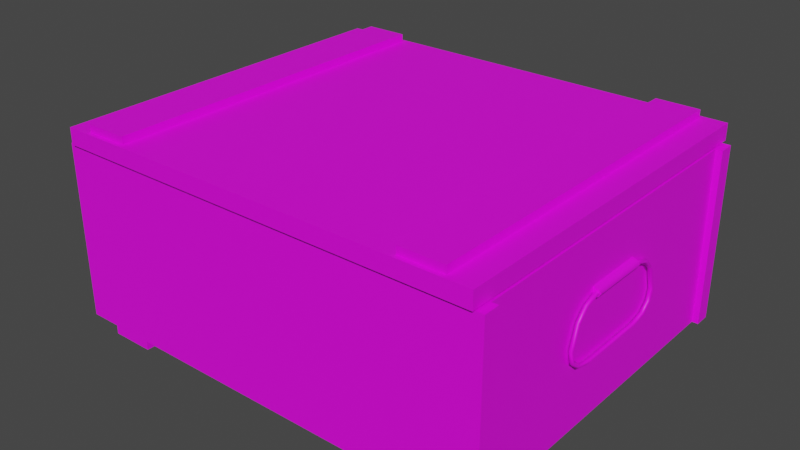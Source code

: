# Source: crate2.blend  (saved by Blender 3.2.14; exported with 4.5.12 LTS)
import bpy
from mathutils import Matrix  # noqa: F401  (used for matrix-valued properties, if any)

bpy.ops.wm.read_factory_settings(use_empty=True)
scene = bpy.context.scene
scene.name = 'supply_crate03.qc'

# ---- collections
col_supply_crate03_reference = bpy.data.collections.new('supply_crate03_reference'); scene.collection.children.link(col_supply_crate03_reference)

# ---- images (referenced by path relative to the original .blend; pixels are not part of the script)
import os
ASSET_DIR = os.environ.get("B2B_ASSET_DIR", "")  # directory of the original .blend (textures are referenced by path, not embedded)
HERE = os.path.dirname(os.path.abspath(__file__))  # packed textures are extracted next to this script under _unpacked/

def load_image(name, relpath, width, height, colorspace="sRGB"):
    """Load a texture the original file referenced (path relative to the .blend, or extracted next to this script)."""
    p = next((c for c in (os.path.join(HERE, relpath), os.path.join(ASSET_DIR, relpath)) if relpath and os.path.exists(c)), "")
    if p:
        img = bpy.data.images.load(p, check_existing=True)
        img.name = name
    else:  # same state as the original file: an image datablock whose file is absent (Cycles renders it pink)
        img = bpy.data.images.new(name, width, height)
        img.source = "FILE"
        img.filepath = "//" + (relpath or name)
    img.colorspace_settings.name = colorspace
    return img
img_misc_crates_tga = load_image('misc_crates.tga', 'misc_crates.tga', 1024, 1024, 'sRGB')

# ---- materials (node trees are filled in below, after node groups)
mat_misc_crates = bpy.data.materials.new('misc_crates')
mat_misc_crates.use_transparent_shadow = False
mat_misc_crates.diffuse_color = (0.4185, 0.7976, 0.8122, 1.0)

# ---- material node trees
mat_misc_crates.use_nodes = True; mat_misc_crates.node_tree.nodes.clear()
_N = mat_misc_crates.node_tree.nodes; _L = mat_misc_crates.node_tree.links
n0 = _N.new('ShaderNodeBsdfPrincipled'); n0.name = 'Principled BSDF'; n0.location = (10, 300)
n0.distribution = 'GGX'
n0.subsurface_method = 'RANDOM_WALK_SKIN'
n0.inputs[3].default_value = 1.45
n0.inputs[27].default_value = (0.0, 0.0, 0.0, 1.0)
n0.inputs[28].default_value = 1.0
n1 = _N.new('ShaderNodeOutputMaterial'); n1.name = 'Material Output'; n1.location = (300, 300)
n2 = _N.new('ShaderNodeTexImage'); n2.name = 'Image Texture'; n2.location = (-280, 280)
n2.image = img_misc_crates_tga
_L.new(n0.outputs[0], n1.inputs[0])
_L.new(n2.outputs[0], n0.inputs[0])
n1.is_active_output = True

# ---- world
world_world = bpy.data.worlds.new('World'); scene.world = world_world
world_world.use_nodes = True; world_world.node_tree.nodes.clear()
_N = world_world.node_tree.nodes; _L = world_world.node_tree.links
n0 = _N.new('ShaderNodeOutputWorld'); n0.name = 'World Output'; n0.location = (300, 300)
n1 = _N.new('ShaderNodeBackground'); n1.name = 'Background'; n1.location = (10, 300)
n1.inputs[0].default_value = (0.05088, 0.05088, 0.05088, 1.0)
_L.new(n1.outputs[0], n0.inputs[0])
n0.is_active_output = True
world_world.color = (0.05088, 0.05088, 0.05088)
world_world.use_sun_shadow = False
world_world.sun_shadow_jitter_overblur = 0.0

# ---- meshes
me_supply_crate03_reference = bpy.data.meshes.new('supply_crate03_reference')
me_supply_crate03_reference.from_pydata([(13.37, -9.919, 4.371), (13.0, -9.924, -6.023), (13.0, -9.919, 4.371), (13.37, -9.924, -6.023), (-13.04, 9.78, -6.023), (-13.04, 10.72, -6.023), (13.37, 10.72, -6.023), (-12.73, 9.78, -6.023), (13.0, 9.78, -6.023), (13.37, 9.78, -6.023), (12.19, -9.923, 4.371), (13.0, 9.781, 4.371), (12.19, 9.775, 4.371), (13.37, 9.781, 4.371), (12.19, 9.775, -4.759), (12.19, -9.923, -4.759), (13.37, -10.87, 4.371), (13.37, -10.87, -6.023), (-13.04, 9.781, 4.371), (-12.73, 9.781, 4.371), (-13.04, -10.87, 4.371), (-12.73, -9.919, 4.371), (-13.04, -9.919, 4.371), (-11.83, -9.923, 4.371), (11.47, 10.7, -6.565), (8.898, -10.85, -6.565), (8.898, 10.7, -6.565), (11.47, -10.85, -6.565), (-12.73, -1.837, 0.9102), (-13.02, 1.727, 0.9814), (-12.73, 1.727, 0.9102), (-13.02, -1.837, 0.9814), (-13.18, 1.727, 1.202), (-13.18, -1.837, 1.202), (-13.0, 1.727, 1.401), (-13.0, -1.837, 1.401), (-12.73, 1.727, 1.487), (-12.73, -1.837, 1.487), (11.47, -10.85, -6.036), (8.898, -10.85, -6.036), (-8.649, -10.85, -6.036), (-8.649, 10.7, -6.565), (-8.649, 10.7, -6.036), (-8.649, -10.85, -6.565), (11.47, 10.7, -6.036), (8.898, 10.7, -6.036), (-11.22, 10.7, -6.565), (-11.22, -10.85, -6.036), (-11.22, 10.7, -6.036), (-11.22, -10.85, -6.565), (13.37, 10.72, 4.371), (-13.04, 10.72, 4.371), (-11.83, 9.775, -4.759), (-11.83, 9.775, 4.371), (-13.04, -10.87, -6.023), (-13.04, -9.924, -6.023), (-11.83, -9.923, -4.759), (12.95, 10.95, 4.46), (12.95, -11.1, 5.432), (12.95, -11.1, 4.46), (12.95, 10.95, 5.432), (-12.61, -11.1, 4.46), (-12.61, -11.1, 5.432), (-12.61, 10.95, 5.432), (-12.61, 10.95, 4.46), (-11.31, 9.677, 3.847), (11.64, -10.01, 3.847), (-11.31, -10.01, 3.847), (11.64, 9.677, 3.847), (-11.31, 9.677, 4.46), (11.64, 9.677, 4.46), (11.64, -10.01, 4.46), (-11.31, -10.01, 4.46), (8.898, 10.7, 5.884), (11.47, -10.85, 5.884), (11.47, 10.7, 5.884), (8.898, -10.85, 5.884), (8.898, -10.85, 5.355), (11.47, -10.85, 5.355), (-8.649, 10.7, 5.355), (-8.649, -10.85, 5.884), (-8.649, -10.85, 5.355), (-8.649, 10.7, 5.884), (8.898, 10.7, 5.355), (11.47, 10.7, 5.355), (-11.22, 10.7, 5.355), (-11.22, -10.85, 5.884), (-11.22, 10.7, 5.884), (-11.22, -10.85, 5.355), (-12.73, -9.924, -6.023), (13.27, -1.837, 1.401), (13.29, -1.837, 0.9814), (13.44, -1.837, 1.202), (13.0, -1.837, 0.9102), (13.0, -1.837, 1.487), (13.0, 1.727, 1.487), (13.29, 1.727, 0.9814), (13.0, 1.727, 0.9102), (13.44, 1.727, 1.202), (13.27, 1.727, 1.401), (-12.92, 2.608, 0.7887), (-12.92, 3.117, 0.2347), (-12.78, 3.245, 0.2965), (-13.07, 2.687, 0.9071), (-13.07, 3.245, 0.2965), (-12.92, 2.766, 1.025), (-12.92, 1.899, 1.324), (-12.78, 1.867, 1.186), (-12.78, -1.949, 1.186), (-12.92, -1.918, 1.047), (-12.92, -2.69, 0.7887), (-13.07, -2.769, 0.9071), (-13.07, -3.327, 0.2965), (-12.92, -3.455, 0.3582), (-12.92, -3.901, -0.999), (-12.78, -3.76, -1.016), (-12.78, -3.602, -1.668), (-12.92, -3.471, -1.613), (-12.92, -2.972, -2.046), (-13.07, -3.061, -2.157), (-13.07, 1.867, 1.186), (-12.92, -1.981, 1.324), (-12.78, -2.769, 0.9071), (-12.92, -3.199, 0.2347), (-13.07, -3.76, -1.016), (-12.92, -3.733, -1.723), (-12.78, -3.061, -2.157), (-12.92, -2.131, -2.228), (-13.07, -2.162, -2.367), (-13.07, 2.026, -2.367), (-12.92, 2.058, -2.505), (-13.07, -1.949, 1.186), (-12.92, -2.848, 1.025), (-12.78, -3.327, 0.2965), (-12.92, -3.619, -1.034), (-13.07, -3.602, -1.668), (-12.92, -3.149, -2.268), (-12.78, -2.162, -2.367), (-12.92, 1.994, -2.228), (-13.07, 2.924, -2.157), (-12.92, 3.013, -2.268), (-12.92, 3.597, -1.723), (-12.78, 3.466, -1.668), (-12.92, -2.194, -2.505), (-12.78, 2.026, -2.367), (-12.92, 2.836, -2.046), (-13.07, 3.466, -1.668), (-12.92, 3.765, -0.999), (-12.78, 3.624, -1.016), (-12.92, 3.483, -1.034), (-12.78, 2.924, -2.157), (-12.92, 3.335, -1.613), (-13.07, 3.624, -1.016), (-12.92, 3.373, 0.3582), (-12.78, 2.687, 0.9071), (-12.92, 1.835, 1.047), (13.07, -3.061, -2.157), (13.22, -2.194, -2.505), (13.22, -3.149, -2.268), (13.36, -2.162, -2.367), (13.36, 2.026, -2.367), (13.22, 1.994, -2.228), (13.22, 2.836, -2.046), (13.07, 2.924, -2.157), (13.07, 3.466, -1.668), (13.22, 3.597, -1.723), (13.22, 3.765, -0.999), (13.36, 3.624, -1.016), (13.36, 3.245, 0.2965), (13.22, 3.117, 0.2347), (13.22, 2.608, 0.7887), (13.07, 2.687, 0.9071), (13.07, 1.867, 1.186), (13.22, 1.899, 1.324), (13.22, -1.981, 1.324), (13.36, -1.949, 1.186), (13.36, 2.924, -2.157), (13.22, 2.058, -2.505), (13.22, 3.335, -1.613), (13.07, 3.624, -1.016), (13.22, 3.373, 0.3582), (13.36, 2.687, 0.9071), (13.22, 1.835, 1.047), (13.07, -1.949, 1.186), (13.22, -2.848, 1.025), (13.36, -2.769, 0.9071), (13.36, -3.327, 0.2965), (13.22, -3.199, 0.2347), (13.22, 3.483, -1.034), (13.36, 3.466, -1.668), (13.07, 3.245, 0.2965), (13.22, 2.766, 1.025), (13.36, 1.867, 1.186), (13.22, -1.918, 1.047), (13.07, -2.769, 0.9071), (13.22, -3.455, 0.3582), (13.36, -3.76, -1.016), (13.22, -3.619, -1.034), (13.22, -3.471, -1.613), (13.07, -3.602, -1.668), (13.07, -3.76, -1.016), (13.22, -3.733, -1.723), (13.22, -2.69, 0.7887), (13.07, -3.327, 0.2965), (13.22, -3.901, -0.999), (13.36, -3.602, -1.668), (13.22, -2.972, -2.046), (13.07, -2.162, -2.367), (13.36, -3.061, -2.157), (13.22, -2.131, -2.228), (13.07, 2.026, -2.367), (13.22, 3.013, -2.268)], [], [(0, 1, 2), (0, 3, 1), (4, 5, 6), (6, 7, 4), (6, 8, 7), (6, 9, 8), (10, 11, 12), (10, 2, 11), (9, 11, 8), (9, 13, 11), (14, 10, 12), (14, 15, 10), (3, 16, 17), (3, 0, 16), (7, 18, 4), (7, 19, 18), (20, 21, 22), (20, 23, 21), (20, 10, 23), (20, 2, 10), (20, 0, 2), (20, 16, 0), (24, 25, 26), (24, 27, 25), (28, 29, 30), (28, 31, 29), (31, 32, 29), (31, 33, 32), (33, 34, 32), (33, 35, 34), (35, 36, 34), (35, 37, 36), (38, 25, 27), (38, 39, 25), (40, 41, 42), (40, 43, 41), (44, 26, 45), (44, 24, 26), (44, 27, 24), (44, 38, 27), (45, 25, 39), (45, 26, 25), (46, 47, 48), (46, 49, 47), (42, 46, 48), (42, 41, 46), (49, 40, 47), (49, 43, 40), (41, 49, 46), (41, 43, 49), (50, 9, 6), (50, 13, 9), (5, 18, 51), (5, 4, 18), (12, 52, 14), (12, 53, 52), (19, 12, 11), (19, 53, 12), (51, 18, 19), (51, 19, 11), (11, 50, 51), (11, 13, 50), (54, 22, 55), (54, 20, 22), (23, 15, 56), (23, 10, 15), (5, 50, 6), (5, 51, 50), (53, 21, 23), (53, 19, 21), (54, 16, 20), (54, 17, 16), (57, 58, 59), (57, 60, 58), (61, 58, 62), (61, 59, 58), (60, 62, 58), (60, 63, 62), (64, 60, 57), (64, 63, 60), (65, 66, 67), (65, 68, 66), (64, 62, 63), (64, 61, 62), (69, 68, 65), (69, 70, 68), (70, 66, 68), (70, 71, 66), (71, 67, 66), (71, 72, 67), (72, 65, 67), (72, 69, 65), (73, 74, 75), (73, 76, 74), (74, 77, 78), (74, 76, 77), (79, 80, 81), (79, 82, 80), (83, 75, 84), (83, 73, 75), (75, 78, 84), (75, 74, 78), (77, 73, 83), (77, 76, 73), (85, 86, 87), (85, 88, 86), (85, 82, 79), (85, 87, 82), (88, 80, 86), (88, 81, 80), (87, 80, 82), (87, 86, 80), (7, 1, 89), (7, 8, 1), (52, 15, 14), (52, 56, 15), (53, 56, 52), (53, 23, 56), (21, 55, 22), (21, 89, 55), (90, 91, 92), (90, 93, 91), (90, 94, 93), (95, 96, 97), (95, 98, 96), (95, 99, 98), (30, 34, 36), (30, 32, 34), (30, 29, 32), (33, 37, 35), (33, 28, 37), (33, 31, 28), (1, 3, 17), (1, 17, 54), (54, 89, 1), (54, 55, 89), (97, 91, 93), (97, 96, 91), (96, 92, 91), (96, 98, 92), (98, 90, 92), (98, 99, 90), (99, 94, 90), (99, 95, 94), (100, 101, 102), (103, 101, 100), (103, 104, 101), (105, 104, 103), (106, 105, 103), (107, 105, 106), (108, 107, 106), (109, 107, 108), (108, 110, 109), (109, 110, 111), (110, 112, 111), (111, 112, 113), (112, 114, 113), (113, 114, 115), (114, 116, 115), (115, 116, 117), (116, 118, 117), (117, 118, 119), (120, 103, 100), (106, 103, 120), (121, 106, 120), (108, 106, 121), (121, 122, 108), (108, 122, 110), (122, 123, 110), (110, 123, 112), (123, 124, 112), (112, 124, 114), (124, 125, 114), (114, 125, 116), (125, 126, 116), (116, 126, 118), (126, 127, 118), (118, 127, 128), (129, 128, 127), (130, 128, 129), (131, 132, 121), (121, 132, 122), (132, 133, 122), (122, 133, 123), (133, 134, 123), (123, 134, 124), (134, 135, 124), (124, 135, 125), (135, 136, 125), (125, 136, 126), (136, 137, 126), (126, 137, 127), (138, 127, 137), (129, 127, 138), (139, 129, 138), (140, 129, 139), (141, 140, 139), (142, 140, 141), (113, 115, 133), (133, 115, 134), (115, 117, 134), (134, 117, 135), (117, 119, 135), (135, 119, 136), (119, 143, 136), (136, 143, 137), (144, 137, 143), (138, 137, 144), (145, 138, 144), (139, 138, 145), (146, 139, 145), (141, 139, 146), (147, 141, 146), (148, 141, 147), (102, 148, 147), (101, 148, 102), (148, 142, 141), (149, 142, 148), (101, 149, 148), (104, 149, 101), (118, 128, 119), (119, 128, 143), (130, 143, 128), (144, 143, 130), (150, 144, 130), (145, 144, 150), (151, 145, 150), (146, 145, 151), (152, 146, 151), (147, 146, 152), (153, 147, 152), (102, 147, 153), (154, 102, 153), (100, 102, 154), (155, 100, 154), (120, 100, 155), (131, 120, 155), (121, 120, 131), (140, 130, 129), (150, 130, 140), (142, 150, 140), (151, 150, 142), (149, 151, 142), (152, 151, 149), (104, 152, 149), (153, 152, 104), (105, 153, 104), (154, 153, 105), (107, 154, 105), (155, 154, 107), (109, 155, 107), (131, 155, 109), (109, 111, 131), (131, 111, 132), (111, 113, 132), (132, 113, 133), (156, 157, 158), (158, 157, 159), (160, 159, 157), (161, 159, 160), (162, 161, 160), (163, 161, 162), (164, 163, 162), (165, 163, 164), (166, 165, 164), (167, 165, 166), (168, 167, 166), (169, 167, 168), (170, 169, 168), (171, 169, 170), (172, 171, 170), (173, 171, 172), (174, 173, 172), (175, 173, 174), (176, 160, 177), (162, 160, 176), (178, 162, 176), (164, 162, 178), (179, 164, 178), (166, 164, 179), (180, 166, 179), (168, 166, 180), (181, 168, 180), (170, 168, 181), (182, 170, 181), (172, 170, 182), (183, 172, 182), (174, 172, 183), (183, 184, 174), (174, 184, 185), (184, 186, 185), (185, 186, 187), (188, 178, 189), (179, 178, 188), (190, 179, 188), (180, 179, 190), (191, 180, 190), (181, 180, 191), (192, 181, 191), (182, 181, 192), (193, 182, 192), (183, 182, 193), (193, 194, 183), (183, 194, 184), (194, 195, 184), (184, 195, 186), (195, 196, 186), (186, 196, 197), (196, 198, 197), (197, 198, 199), (186, 197, 187), (187, 197, 200), (197, 199, 200), (200, 199, 201), (173, 191, 171), (192, 191, 173), (175, 192, 173), (193, 192, 175), (175, 202, 193), (193, 202, 194), (202, 203, 194), (194, 203, 195), (203, 204, 195), (195, 204, 196), (204, 205, 196), (196, 205, 198), (205, 206, 198), (198, 206, 156), (206, 207, 156), (156, 207, 157), (177, 157, 207), (160, 157, 177), (174, 185, 175), (175, 185, 202), (185, 187, 202), (202, 187, 203), (187, 200, 203), (203, 200, 204), (200, 201, 204), (204, 201, 205), (201, 208, 205), (205, 208, 206), (208, 209, 206), (206, 209, 207), (210, 207, 209), (177, 207, 210), (211, 177, 210), (176, 177, 211), (189, 176, 211), (178, 176, 189), (198, 156, 199), (199, 156, 158), (199, 158, 201), (201, 158, 208), (158, 159, 208), (208, 159, 209), (161, 209, 159), (210, 209, 161), (163, 210, 161), (211, 210, 163), (165, 211, 163), (189, 211, 165), (167, 189, 165), (188, 189, 167), (169, 188, 167), (190, 188, 169), (171, 190, 169), (191, 190, 171), (61, 64, 69), (64, 70, 69), (64, 57, 70), (57, 71, 70), (57, 59, 71), (59, 72, 71), (59, 61, 72), (61, 69, 72), (30, 89, 28), (28, 89, 21), (28, 21, 37), (19, 37, 21), (19, 36, 37), (19, 30, 36), (19, 7, 30), (30, 7, 89), (95, 97, 8), (93, 8, 97), (93, 1, 8), (94, 1, 93), (94, 2, 1), (2, 94, 95), (2, 95, 11), (95, 8, 11)])
me_supply_crate03_reference.polygons.foreach_set('use_smooth', [True] * 392)
_k = set([(0, 2), (0, 3), (0, 16), (1, 2), (1, 3), (1, 8), (2, 11), (3, 17), (4, 5), (4, 7), (4, 18), (5, 6), (5, 51), (6, 9), (6, 50), (7, 19), (7, 89), (8, 9), (8, 11), (9, 13), (10, 12), (10, 15), (10, 23), (11, 13), (12, 14), (12, 53), (13, 50), (14, 15), (14, 52), (15, 56), (16, 17), (16, 20), (17, 54), (18, 19), (18, 51), (19, 21), (20, 22), (20, 54), (21, 22), (21, 89), (22, 55), (23, 53), (23, 56), (24, 26), (24, 27), (24, 44), (25, 26), (25, 27), (25, 39), (25, 45), (26, 44), (26, 45), (27, 38), (28, 30), (28, 31), (28, 37), (29, 30), (29, 32), (30, 36), (31, 33), (32, 34), (33, 35), (34, 36), (35, 37), (36, 37), (40, 41), (40, 43), (41, 42), (41, 43), (41, 46), (42, 46), (43, 49), (46, 48), (46, 49), (47, 49), (50, 51), (52, 53), (52, 56), (54, 55), (55, 89), (57, 59), (57, 60), (57, 64), (58, 59), (58, 60), (58, 62), (59, 61), (60, 63), (61, 62), (61, 64), (62, 63), (63, 64), (65, 67), (65, 68), (65, 69), (66, 67), (66, 68), (66, 71), (67, 72), (68, 70), (69, 70), (69, 72), (70, 71), (71, 72), (73, 75), (73, 76), (73, 77), (73, 83), (74, 75), (74, 76), (74, 78), (75, 83), (75, 84), (76, 77), (79, 80), (79, 82), (80, 81), (80, 82), (80, 86), (82, 85), (82, 87), (85, 87), (86, 87), (86, 88), (90, 92), (90, 94), (91, 92), (91, 93), (93, 94), (93, 97), (94, 95), (95, 97), (95, 99), (96, 97), (96, 98), (98, 99)])
me_supply_crate03_reference.attributes.new('sharp_edge', 'BOOLEAN', 'EDGE').data.foreach_set('value', [ (min(e.vertices), max(e.vertices)) in _k for e in me_supply_crate03_reference.edges])
_uv = me_supply_crate03_reference.uv_layers.new(name='UVMap')
_uv.uv.foreach_set('vector', [0.5099, 0.8176, 0.5147, 0.7242, 0.5148, 0.8177, 0.5099, 0.8176, 0.5099, 0.7242, 0.5147, 0.7242, 0.264, 0.7159, 0.264, 0.7242, 0.5014, 0.7242, 0.5014, 0.7242, 0.2667, 0.7159, 0.264, 0.7159, 0.5014, 0.7242, 0.4981, 0.7159, 0.2667, 0.7159, 0.5014, 0.7242, 0.5014, 0.7159, 0.4981, 0.7159, 0.4039, 0.4156, 0.3957, 0.5854, 0.4039, 0.5853, 0.4039, 0.4156, 0.3957, 0.4158, 0.3957, 0.5854, 0.5099, 0.7242, 0.5148, 0.8177, 0.5147, 0.7242, 0.5099, 0.7242, 0.5099, 0.8176, 0.5148, 0.8177, 0.2994, 0.4156, 0.3762, 0.5852, 0.3762, 0.4154, 0.2994, 0.4156, 0.2994, 0.5853, 0.3762, 0.5852, 0.5099, 0.7242, 0.5013, 0.8176, 0.5014, 0.7242, 0.5099, 0.7242, 0.5099, 0.8176, 0.5013, 0.8176, 0.5147, 0.7242, 0.5099, 0.8176, 0.5099, 0.7242, 0.5147, 0.7242, 0.5148, 0.8177, 0.5099, 0.8176, 0.264, 0.7242, 0.2667, 0.7159, 0.264, 0.7159, 0.264, 0.7242, 0.2755, 0.7159, 0.2667, 0.7159, 0.264, 0.7242, 0.4909, 0.7159, 0.2755, 0.7159, 0.264, 0.7242, 0.4981, 0.7159, 0.4909, 0.7159, 0.264, 0.7242, 0.5014, 0.7159, 0.4981, 0.7159, 0.264, 0.7242, 0.5014, 0.7242, 0.5014, 0.7159, 0.2641, 0.7062, 0.4921, 0.6791, 0.2641, 0.6791, 0.2641, 0.7062, 0.4921, 0.7061, 0.4921, 0.6791, 0.2188, 0.7458, 0.2281, 0.5911, 0.2188, 0.5911, 0.2188, 0.7458, 0.2281, 0.7458, 0.2281, 0.5911, 0.2281, 0.7458, 0.2396, 0.5911, 0.2281, 0.5911, 0.2281, 0.7458, 0.2397, 0.7458, 0.2396, 0.5911, 0.2397, 0.7458, 0.2501, 0.5911, 0.2396, 0.5911, 0.2397, 0.7458, 0.2501, 0.7458, 0.2501, 0.5911, 0.2501, 0.7458, 0.26, 0.5911, 0.2501, 0.5911, 0.2501, 0.7458, 0.26, 0.7458, 0.26, 0.5911, 0.4977, 0.706, 0.4921, 0.6791, 0.4921, 0.7061, 0.4977, 0.706, 0.4977, 0.6791, 0.4921, 0.6791, 0.2641, 0.7121, 0.4921, 0.7061, 0.4921, 0.7121, 0.2641, 0.7121, 0.2641, 0.7062, 0.4921, 0.7061, 0.4977, 0.706, 0.4921, 0.6791, 0.4977, 0.6791, 0.4977, 0.706, 0.4921, 0.7061, 0.4921, 0.6791, 0.4921, 0.7121, 0.2641, 0.7062, 0.4921, 0.7061, 0.4921, 0.7121, 0.2641, 0.7121, 0.2641, 0.7062, 0.4921, 0.7121, 0.2641, 0.7062, 0.2641, 0.7121, 0.4921, 0.7121, 0.4921, 0.7061, 0.2641, 0.7062, 0.4921, 0.7061, 0.2641, 0.7121, 0.4921, 0.7121, 0.4921, 0.7061, 0.2641, 0.7062, 0.2641, 0.7121, 0.4977, 0.706, 0.4921, 0.6791, 0.4977, 0.6791, 0.4977, 0.706, 0.4921, 0.7061, 0.4921, 0.6791, 0.4921, 0.6791, 0.4977, 0.706, 0.4977, 0.6791, 0.4921, 0.6791, 0.4921, 0.7061, 0.4977, 0.706, 0.2641, 0.7062, 0.4921, 0.6791, 0.2641, 0.6791, 0.2641, 0.7062, 0.4921, 0.7061, 0.4921, 0.6791, 0.5013, 0.8176, 0.5099, 0.7242, 0.5014, 0.7242, 0.5013, 0.8176, 0.5099, 0.8176, 0.5099, 0.7242, 0.5014, 0.7242, 0.5099, 0.8176, 0.5013, 0.8176, 0.5014, 0.7242, 0.5099, 0.7242, 0.5099, 0.8176, 0.2849, 0.4165, 0.2208, 0.5854, 0.2208, 0.4165, 0.2849, 0.4165, 0.2849, 0.5854, 0.2208, 0.5854, 0.2667, 0.7159, 0.4909, 0.7159, 0.4981, 0.7159, 0.2667, 0.7159, 0.2755, 0.7159, 0.4909, 0.7159, 0.264, 0.7242, 0.264, 0.7159, 0.2667, 0.7159, 0.264, 0.7242, 0.2667, 0.7159, 0.4981, 0.7159, 0.4981, 0.7159, 0.5014, 0.7242, 0.264, 0.7242, 0.4981, 0.7159, 0.5014, 0.7159, 0.5014, 0.7242, 0.5014, 0.7242, 0.5099, 0.8176, 0.5099, 0.7242, 0.5014, 0.7242, 0.5013, 0.8176, 0.5099, 0.8176, 0.2849, 0.5854, 0.2208, 0.4165, 0.2208, 0.5854, 0.2849, 0.5854, 0.2849, 0.4165, 0.2208, 0.4165, 0.5093, 0.7241, 0.272, 0.8174, 0.272, 0.7241, 0.5093, 0.7241, 0.5093, 0.8174, 0.272, 0.8174, 0.2994, 0.5853, 0.2912, 0.4158, 0.2994, 0.4156, 0.2994, 0.5853, 0.2912, 0.5854, 0.2912, 0.4158, 0.264, 0.7242, 0.5013, 0.8176, 0.2641, 0.8176, 0.264, 0.7242, 0.5014, 0.7242, 0.5013, 0.8176, 0.7421, 0.9964, 0.7545, 0.7879, 0.7421, 0.7879, 0.7421, 0.9964, 0.7545, 0.9964, 0.7545, 0.7879, 0.7545, 0.7781, 0.997, 0.7875, 0.7545, 0.7875, 0.7545, 0.7781, 0.9971, 0.7781, 0.997, 0.7875, 0.9969, 0.9964, 0.7545, 0.7875, 0.997, 0.7875, 0.9969, 0.9964, 0.7545, 0.9964, 0.7545, 0.7875, 0.7545, 0.7781, 0.997, 0.7875, 0.9971, 0.7781, 0.7545, 0.7781, 0.7545, 0.7875, 0.997, 0.7875, 0.6005, 0.7047, 0.7431, 0.5831, 0.6005, 0.5831, 0.6005, 0.7047, 0.7431, 0.7047, 0.7431, 0.5831, 0.7421, 0.9964, 0.7545, 0.7879, 0.7545, 0.9964, 0.7421, 0.9964, 0.7421, 0.7879, 0.7545, 0.7879, 0.5942, 0.7104, 0.7431, 0.7047, 0.6005, 0.7047, 0.5942, 0.7104, 0.7494, 0.7104, 0.7431, 0.7047, 0.7494, 0.7104, 0.7431, 0.5831, 0.7431, 0.7047, 0.7494, 0.7104, 0.7494, 0.5774, 0.7431, 0.5831, 0.7494, 0.5774, 0.6005, 0.5831, 0.7431, 0.5831, 0.7494, 0.5774, 0.5942, 0.5774, 0.6005, 0.5831, 0.5942, 0.5774, 0.6005, 0.7047, 0.6005, 0.5831, 0.5942, 0.5774, 0.5942, 0.7104, 0.6005, 0.7047, 0.2641, 0.6791, 0.4921, 0.7061, 0.2641, 0.7062, 0.2641, 0.6791, 0.4921, 0.6791, 0.4921, 0.7061, 0.4921, 0.7061, 0.4977, 0.6791, 0.4977, 0.706, 0.4921, 0.7061, 0.4921, 0.6791, 0.4977, 0.6791, 0.4921, 0.7121, 0.2641, 0.7062, 0.2641, 0.7121, 0.4921, 0.7121, 0.4921, 0.7061, 0.2641, 0.7062, 0.4977, 0.6791, 0.4921, 0.7061, 0.4977, 0.706, 0.4977, 0.6791, 0.4921, 0.6791, 0.4921, 0.7061, 0.4921, 0.7061, 0.2641, 0.7121, 0.4921, 0.7121, 0.4921, 0.7061, 0.2641, 0.7062, 0.2641, 0.7121, 0.2641, 0.7121, 0.4921, 0.7061, 0.4921, 0.7121, 0.2641, 0.7121, 0.2641, 0.7062, 0.4921, 0.7061, 0.4921, 0.7121, 0.2641, 0.7062, 0.4921, 0.7061, 0.4921, 0.7121, 0.2641, 0.7121, 0.2641, 0.7062, 0.4977, 0.6791, 0.4921, 0.7061, 0.4977, 0.706, 0.4977, 0.6791, 0.4921, 0.6791, 0.4921, 0.7061, 0.4977, 0.6791, 0.4921, 0.7061, 0.4921, 0.6791, 0.4977, 0.6791, 0.4977, 0.706, 0.4921, 0.7061, 0.2641, 0.6791, 0.4921, 0.7061, 0.2641, 0.7062, 0.2641, 0.6791, 0.4921, 0.6791, 0.4921, 0.7061, 0.767, 0.7753, 0.9954, 0.6005, 0.767, 0.6005, 0.767, 0.7753, 0.9954, 0.7753, 0.9954, 0.6005, 0.3761, 0.5852, 0.5776, 0.4154, 0.5776, 0.5852, 0.3761, 0.5852, 0.3761, 0.4154, 0.5776, 0.4154, 0.3762, 0.4154, 0.2994, 0.5853, 0.2994, 0.4156, 0.3762, 0.4154, 0.3762, 0.5852, 0.2994, 0.5853, 0.5148, 0.8177, 0.5099, 0.7242, 0.5099, 0.8176, 0.5148, 0.8177, 0.5147, 0.7242, 0.5099, 0.7242, 0.2276, 0.7558, 0.2531, 0.7549, 0.2397, 0.7458, 0.2276, 0.7558, 0.2574, 0.7716, 0.2531, 0.7549, 0.2276, 0.7558, 0.2224, 0.7716, 0.2574, 0.7716, 0.2224, 0.7716, 0.2531, 0.7549, 0.2574, 0.7716, 0.2224, 0.7716, 0.2397, 0.7458, 0.2531, 0.7549, 0.2224, 0.7716, 0.2276, 0.7558, 0.2397, 0.7458, 0.2574, 0.7716, 0.2276, 0.7558, 0.2224, 0.7716, 0.2574, 0.7716, 0.2397, 0.7458, 0.2276, 0.7558, 0.2574, 0.7716, 0.2531, 0.7549, 0.2397, 0.7458, 0.2397, 0.7458, 0.2224, 0.7716, 0.2276, 0.7558, 0.2397, 0.7458, 0.2574, 0.7716, 0.2224, 0.7716, 0.2397, 0.7458, 0.2531, 0.7549, 0.2574, 0.7716, 0.4981, 0.7159, 0.5014, 0.7159, 0.5014, 0.7242, 0.4981, 0.7159, 0.5014, 0.7242, 0.264, 0.7242, 0.264, 0.7242, 0.2667, 0.7159, 0.4981, 0.7159, 0.264, 0.7242, 0.264, 0.7159, 0.2667, 0.7159, 0.2188, 0.5911, 0.2281, 0.7458, 0.2188, 0.7458, 0.2188, 0.5911, 0.2281, 0.5911, 0.2281, 0.7458, 0.2281, 0.5911, 0.2397, 0.7458, 0.2281, 0.7458, 0.2281, 0.5911, 0.2396, 0.5911, 0.2397, 0.7458, 0.2396, 0.5911, 0.2501, 0.7458, 0.2397, 0.7458, 0.2396, 0.5911, 0.2501, 0.5911, 0.2501, 0.7458, 0.2501, 0.5911, 0.26, 0.7458, 0.2501, 0.7458, 0.2501, 0.5911, 0.26, 0.5911, 0.26, 0.7458, 0.3623, 0.2325, 0.3737, 0.2202, 0.3765, 0.2215, 0.3641, 0.2351, 0.3737, 0.2202, 0.3623, 0.2325, 0.3641, 0.2351, 0.3765, 0.2215, 0.3737, 0.2202, 0.3659, 0.2378, 0.3765, 0.2215, 0.3641, 0.2351, 0.3465, 0.2444, 0.3659, 0.2378, 0.3641, 0.2351, 0.3458, 0.2413, 0.3659, 0.2378, 0.3465, 0.2444, 0.2608, 0.2413, 0.3458, 0.2413, 0.3465, 0.2444, 0.2615, 0.2383, 0.3458, 0.2413, 0.2608, 0.2413, 0.2608, 0.2413, 0.2443, 0.2325, 0.2615, 0.2383, 0.2615, 0.2383, 0.2443, 0.2325, 0.2425, 0.2351, 0.2443, 0.2325, 0.2301, 0.2215, 0.2425, 0.2351, 0.2425, 0.2351, 0.2301, 0.2215, 0.2272, 0.2229, 0.2301, 0.2215, 0.2173, 0.1927, 0.2272, 0.2229, 0.2272, 0.2229, 0.2173, 0.1927, 0.2204, 0.1923, 0.2173, 0.1927, 0.2239, 0.1777, 0.2204, 0.1923, 0.2204, 0.1923, 0.2239, 0.1777, 0.2269, 0.179, 0.2239, 0.1777, 0.238, 0.1693, 0.2269, 0.179, 0.2269, 0.179, 0.238, 0.1693, 0.236, 0.1668, 0.3458, 0.2413, 0.3641, 0.2351, 0.3623, 0.2325, 0.3465, 0.2444, 0.3641, 0.2351, 0.3458, 0.2413, 0.2601, 0.2444, 0.3465, 0.2444, 0.3458, 0.2413, 0.2608, 0.2413, 0.3465, 0.2444, 0.2601, 0.2444, 0.2601, 0.2444, 0.2425, 0.2351, 0.2608, 0.2413, 0.2608, 0.2413, 0.2425, 0.2351, 0.2443, 0.2325, 0.2425, 0.2351, 0.2329, 0.2202, 0.2443, 0.2325, 0.2443, 0.2325, 0.2329, 0.2202, 0.2301, 0.2215, 0.2329, 0.2202, 0.2204, 0.1923, 0.2301, 0.2215, 0.2301, 0.2215, 0.2204, 0.1923, 0.2173, 0.1927, 0.2204, 0.1923, 0.221, 0.1765, 0.2173, 0.1927, 0.2173, 0.1927, 0.221, 0.1765, 0.2239, 0.1777, 0.221, 0.1765, 0.236, 0.1668, 0.2239, 0.1777, 0.2239, 0.1777, 0.236, 0.1668, 0.238, 0.1693, 0.236, 0.1668, 0.2567, 0.1653, 0.238, 0.1693, 0.238, 0.1693, 0.2567, 0.1653, 0.256, 0.1622, 0.3494, 0.1622, 0.256, 0.1622, 0.2567, 0.1653, 0.3501, 0.1591, 0.256, 0.1622, 0.3494, 0.1622, 0.2608, 0.2413, 0.2407, 0.2378, 0.2601, 0.2444, 0.2601, 0.2444, 0.2407, 0.2378, 0.2425, 0.2351, 0.2407, 0.2378, 0.2301, 0.2215, 0.2425, 0.2351, 0.2425, 0.2351, 0.2301, 0.2215, 0.2329, 0.2202, 0.2301, 0.2215, 0.2236, 0.1919, 0.2329, 0.2202, 0.2329, 0.2202, 0.2236, 0.1919, 0.2204, 0.1923, 0.2236, 0.1919, 0.2239, 0.1777, 0.2204, 0.1923, 0.2204, 0.1923, 0.2239, 0.1777, 0.221, 0.1765, 0.2239, 0.1777, 0.234, 0.1644, 0.221, 0.1765, 0.221, 0.1765, 0.234, 0.1644, 0.236, 0.1668, 0.234, 0.1644, 0.256, 0.1622, 0.236, 0.1668, 0.236, 0.1668, 0.256, 0.1622, 0.2567, 0.1653, 0.3487, 0.1653, 0.2567, 0.1653, 0.256, 0.1622, 0.3494, 0.1622, 0.2567, 0.1653, 0.3487, 0.1653, 0.3694, 0.1668, 0.3494, 0.1622, 0.3487, 0.1653, 0.3714, 0.1644, 0.3494, 0.1622, 0.3694, 0.1668, 0.3844, 0.1765, 0.3714, 0.1644, 0.3694, 0.1668, 0.3815, 0.1777, 0.3714, 0.1644, 0.3844, 0.1765, 0.2272, 0.2229, 0.2204, 0.1923, 0.2301, 0.2215, 0.2301, 0.2215, 0.2204, 0.1923, 0.2236, 0.1919, 0.2204, 0.1923, 0.2269, 0.179, 0.2236, 0.1919, 0.2236, 0.1919, 0.2269, 0.179, 0.2239, 0.1777, 0.2269, 0.179, 0.236, 0.1668, 0.2239, 0.1777, 0.2239, 0.1777, 0.236, 0.1668, 0.234, 0.1644, 0.236, 0.1668, 0.2553, 0.1591, 0.234, 0.1644, 0.234, 0.1644, 0.2553, 0.1591, 0.256, 0.1622, 0.3494, 0.1622, 0.256, 0.1622, 0.2553, 0.1591, 0.3487, 0.1653, 0.256, 0.1622, 0.3494, 0.1622, 0.3674, 0.1693, 0.3487, 0.1653, 0.3494, 0.1622, 0.3694, 0.1668, 0.3487, 0.1653, 0.3674, 0.1693, 0.3815, 0.1777, 0.3694, 0.1668, 0.3674, 0.1693, 0.3844, 0.1765, 0.3694, 0.1668, 0.3815, 0.1777, 0.3881, 0.1927, 0.3844, 0.1765, 0.3815, 0.1777, 0.385, 0.1923, 0.3844, 0.1765, 0.3881, 0.1927, 0.3765, 0.2215, 0.385, 0.1923, 0.3881, 0.1927, 0.3737, 0.2202, 0.385, 0.1923, 0.3765, 0.2215, 0.385, 0.1923, 0.3815, 0.1777, 0.3844, 0.1765, 0.3818, 0.1919, 0.3815, 0.1777, 0.385, 0.1923, 0.3737, 0.2202, 0.3818, 0.1919, 0.385, 0.1923, 0.3765, 0.2215, 0.3818, 0.1919, 0.3737, 0.2202, 0.238, 0.1693, 0.256, 0.1622, 0.236, 0.1668, 0.236, 0.1668, 0.256, 0.1622, 0.2553, 0.1591, 0.3501, 0.1591, 0.2553, 0.1591, 0.256, 0.1622, 0.3494, 0.1622, 0.2553, 0.1591, 0.3501, 0.1591, 0.3694, 0.1668, 0.3494, 0.1622, 0.3501, 0.1591, 0.3674, 0.1693, 0.3494, 0.1622, 0.3694, 0.1668, 0.3785, 0.179, 0.3674, 0.1693, 0.3694, 0.1668, 0.3815, 0.1777, 0.3674, 0.1693, 0.3785, 0.179, 0.385, 0.1923, 0.3815, 0.1777, 0.3785, 0.179, 0.3881, 0.1927, 0.3815, 0.1777, 0.385, 0.1923, 0.3794, 0.2229, 0.3881, 0.1927, 0.385, 0.1923, 0.3765, 0.2215, 0.3881, 0.1927, 0.3794, 0.2229, 0.3641, 0.2351, 0.3765, 0.2215, 0.3794, 0.2229, 0.3623, 0.2325, 0.3765, 0.2215, 0.3641, 0.2351, 0.3451, 0.2383, 0.3623, 0.2325, 0.3641, 0.2351, 0.3458, 0.2413, 0.3623, 0.2325, 0.3451, 0.2383, 0.2608, 0.2413, 0.3458, 0.2413, 0.3451, 0.2383, 0.2601, 0.2444, 0.3458, 0.2413, 0.2608, 0.2413, 0.3714, 0.1644, 0.3501, 0.1591, 0.3494, 0.1622, 0.3694, 0.1668, 0.3501, 0.1591, 0.3714, 0.1644, 0.3815, 0.1777, 0.3694, 0.1668, 0.3714, 0.1644, 0.3785, 0.179, 0.3694, 0.1668, 0.3815, 0.1777, 0.3818, 0.1919, 0.3785, 0.179, 0.3815, 0.1777, 0.385, 0.1923, 0.3785, 0.179, 0.3818, 0.1919, 0.3765, 0.2215, 0.385, 0.1923, 0.3818, 0.1919, 0.3794, 0.2229, 0.385, 0.1923, 0.3765, 0.2215, 0.3659, 0.2378, 0.3794, 0.2229, 0.3765, 0.2215, 0.3641, 0.2351, 0.3794, 0.2229, 0.3659, 0.2378, 0.3458, 0.2413, 0.3641, 0.2351, 0.3659, 0.2378, 0.3451, 0.2383, 0.3641, 0.2351, 0.3458, 0.2413, 0.2615, 0.2383, 0.3451, 0.2383, 0.3458, 0.2413, 0.2608, 0.2413, 0.3451, 0.2383, 0.2615, 0.2383, 0.2615, 0.2383, 0.2425, 0.2351, 0.2608, 0.2413, 0.2608, 0.2413, 0.2425, 0.2351, 0.2407, 0.2378, 0.2425, 0.2351, 0.2272, 0.2229, 0.2407, 0.2378, 0.2407, 0.2378, 0.2272, 0.2229, 0.2301, 0.2215, 0.236, 0.1668, 0.2553, 0.1591, 0.234, 0.1644, 0.234, 0.1644, 0.2553, 0.1591, 0.256, 0.1622, 0.3494, 0.1622, 0.256, 0.1622, 0.2553, 0.1591, 0.3487, 0.1653, 0.256, 0.1622, 0.3494, 0.1622, 0.3674, 0.1693, 0.3487, 0.1653, 0.3494, 0.1622, 0.3694, 0.1668, 0.3487, 0.1653, 0.3674, 0.1693, 0.3815, 0.1777, 0.3694, 0.1668, 0.3674, 0.1693, 0.3844, 0.1765, 0.3694, 0.1668, 0.3815, 0.1777, 0.3881, 0.1927, 0.3844, 0.1765, 0.3815, 0.1777, 0.385, 0.1923, 0.3844, 0.1765, 0.3881, 0.1927, 0.3765, 0.2215, 0.385, 0.1923, 0.3881, 0.1927, 0.3737, 0.2202, 0.385, 0.1923, 0.3765, 0.2215, 0.3623, 0.2325, 0.3737, 0.2202, 0.3765, 0.2215, 0.3641, 0.2351, 0.3737, 0.2202, 0.3623, 0.2325, 0.3458, 0.2413, 0.3641, 0.2351, 0.3623, 0.2325, 0.3465, 0.2444, 0.3641, 0.2351, 0.3458, 0.2413, 0.2601, 0.2444, 0.3465, 0.2444, 0.3458, 0.2413, 0.2608, 0.2413, 0.3465, 0.2444, 0.2601, 0.2444, 0.3694, 0.1668, 0.3494, 0.1622, 0.3501, 0.1591, 0.3674, 0.1693, 0.3494, 0.1622, 0.3694, 0.1668, 0.3785, 0.179, 0.3674, 0.1693, 0.3694, 0.1668, 0.3815, 0.1777, 0.3674, 0.1693, 0.3785, 0.179, 0.385, 0.1923, 0.3815, 0.1777, 0.3785, 0.179, 0.3881, 0.1927, 0.3815, 0.1777, 0.385, 0.1923, 0.3794, 0.2229, 0.3881, 0.1927, 0.385, 0.1923, 0.3765, 0.2215, 0.3881, 0.1927, 0.3794, 0.2229, 0.3641, 0.2351, 0.3765, 0.2215, 0.3794, 0.2229, 0.3623, 0.2325, 0.3765, 0.2215, 0.3641, 0.2351, 0.3451, 0.2383, 0.3623, 0.2325, 0.3641, 0.2351, 0.3458, 0.2413, 0.3623, 0.2325, 0.3451, 0.2383, 0.2608, 0.2413, 0.3458, 0.2413, 0.3451, 0.2383, 0.2601, 0.2444, 0.3458, 0.2413, 0.2608, 0.2413, 0.2608, 0.2413, 0.2407, 0.2378, 0.2601, 0.2444, 0.2601, 0.2444, 0.2407, 0.2378, 0.2425, 0.2351, 0.2407, 0.2378, 0.2301, 0.2215, 0.2425, 0.2351, 0.2425, 0.2351, 0.2301, 0.2215, 0.2329, 0.2202, 0.3818, 0.1919, 0.3785, 0.179, 0.3815, 0.1777, 0.385, 0.1923, 0.3785, 0.179, 0.3818, 0.1919, 0.3765, 0.2215, 0.385, 0.1923, 0.3818, 0.1919, 0.3794, 0.2229, 0.385, 0.1923, 0.3765, 0.2215, 0.3659, 0.2378, 0.3794, 0.2229, 0.3765, 0.2215, 0.3641, 0.2351, 0.3794, 0.2229, 0.3659, 0.2378, 0.3458, 0.2413, 0.3641, 0.2351, 0.3659, 0.2378, 0.3451, 0.2383, 0.3641, 0.2351, 0.3458, 0.2413, 0.2615, 0.2383, 0.3451, 0.2383, 0.3458, 0.2413, 0.2608, 0.2413, 0.3451, 0.2383, 0.2615, 0.2383, 0.2615, 0.2383, 0.2425, 0.2351, 0.2608, 0.2413, 0.2608, 0.2413, 0.2425, 0.2351, 0.2407, 0.2378, 0.2425, 0.2351, 0.2272, 0.2229, 0.2407, 0.2378, 0.2407, 0.2378, 0.2272, 0.2229, 0.2301, 0.2215, 0.2272, 0.2229, 0.2204, 0.1923, 0.2301, 0.2215, 0.2301, 0.2215, 0.2204, 0.1923, 0.2236, 0.1919, 0.2204, 0.1923, 0.2269, 0.179, 0.2236, 0.1919, 0.2236, 0.1919, 0.2269, 0.179, 0.2239, 0.1777, 0.2301, 0.2215, 0.2236, 0.1919, 0.2329, 0.2202, 0.2329, 0.2202, 0.2236, 0.1919, 0.2204, 0.1923, 0.2236, 0.1919, 0.2239, 0.1777, 0.2204, 0.1923, 0.2204, 0.1923, 0.2239, 0.1777, 0.221, 0.1765, 0.3465, 0.2444, 0.3659, 0.2378, 0.3641, 0.2351, 0.3458, 0.2413, 0.3659, 0.2378, 0.3465, 0.2444, 0.2608, 0.2413, 0.3458, 0.2413, 0.3465, 0.2444, 0.2615, 0.2383, 0.3458, 0.2413, 0.2608, 0.2413, 0.2608, 0.2413, 0.2443, 0.2325, 0.2615, 0.2383, 0.2615, 0.2383, 0.2443, 0.2325, 0.2425, 0.2351, 0.2443, 0.2325, 0.2301, 0.2215, 0.2425, 0.2351, 0.2425, 0.2351, 0.2301, 0.2215, 0.2272, 0.2229, 0.2301, 0.2215, 0.2173, 0.1927, 0.2272, 0.2229, 0.2272, 0.2229, 0.2173, 0.1927, 0.2204, 0.1923, 0.2173, 0.1927, 0.2239, 0.1777, 0.2204, 0.1923, 0.2204, 0.1923, 0.2239, 0.1777, 0.2269, 0.179, 0.2239, 0.1777, 0.238, 0.1693, 0.2269, 0.179, 0.2269, 0.179, 0.238, 0.1693, 0.236, 0.1668, 0.238, 0.1693, 0.256, 0.1622, 0.236, 0.1668, 0.236, 0.1668, 0.256, 0.1622, 0.2553, 0.1591, 0.3501, 0.1591, 0.2553, 0.1591, 0.256, 0.1622, 0.3494, 0.1622, 0.2553, 0.1591, 0.3501, 0.1591, 0.2601, 0.2444, 0.2425, 0.2351, 0.2608, 0.2413, 0.2608, 0.2413, 0.2425, 0.2351, 0.2443, 0.2325, 0.2425, 0.2351, 0.2329, 0.2202, 0.2443, 0.2325, 0.2443, 0.2325, 0.2329, 0.2202, 0.2301, 0.2215, 0.2329, 0.2202, 0.2204, 0.1923, 0.2301, 0.2215, 0.2301, 0.2215, 0.2204, 0.1923, 0.2173, 0.1927, 0.2204, 0.1923, 0.221, 0.1765, 0.2173, 0.1927, 0.2173, 0.1927, 0.221, 0.1765, 0.2239, 0.1777, 0.221, 0.1765, 0.236, 0.1668, 0.2239, 0.1777, 0.2239, 0.1777, 0.236, 0.1668, 0.238, 0.1693, 0.236, 0.1668, 0.2567, 0.1653, 0.238, 0.1693, 0.238, 0.1693, 0.2567, 0.1653, 0.256, 0.1622, 0.3494, 0.1622, 0.256, 0.1622, 0.2567, 0.1653, 0.3501, 0.1591, 0.256, 0.1622, 0.3494, 0.1622, 0.3714, 0.1644, 0.3501, 0.1591, 0.3494, 0.1622, 0.3694, 0.1668, 0.3501, 0.1591, 0.3714, 0.1644, 0.3815, 0.1777, 0.3694, 0.1668, 0.3714, 0.1644, 0.3785, 0.179, 0.3694, 0.1668, 0.3815, 0.1777, 0.2269, 0.179, 0.236, 0.1668, 0.2239, 0.1777, 0.2239, 0.1777, 0.236, 0.1668, 0.234, 0.1644, 0.2239, 0.1777, 0.234, 0.1644, 0.221, 0.1765, 0.221, 0.1765, 0.234, 0.1644, 0.236, 0.1668, 0.234, 0.1644, 0.256, 0.1622, 0.236, 0.1668, 0.236, 0.1668, 0.256, 0.1622, 0.2567, 0.1653, 0.3487, 0.1653, 0.2567, 0.1653, 0.256, 0.1622, 0.3494, 0.1622, 0.2567, 0.1653, 0.3487, 0.1653, 0.3694, 0.1668, 0.3494, 0.1622, 0.3487, 0.1653, 0.3714, 0.1644, 0.3494, 0.1622, 0.3694, 0.1668, 0.3844, 0.1765, 0.3714, 0.1644, 0.3694, 0.1668, 0.3815, 0.1777, 0.3714, 0.1644, 0.3844, 0.1765, 0.385, 0.1923, 0.3815, 0.1777, 0.3844, 0.1765, 0.3818, 0.1919, 0.3815, 0.1777, 0.385, 0.1923, 0.3737, 0.2202, 0.3818, 0.1919, 0.385, 0.1923, 0.3765, 0.2215, 0.3818, 0.1919, 0.3737, 0.2202, 0.3641, 0.2351, 0.3765, 0.2215, 0.3737, 0.2202, 0.3659, 0.2378, 0.3765, 0.2215, 0.3641, 0.2351, 0.5854, 0.57, 0.5854, 0.719, 0.5942, 0.7104, 0.5854, 0.719, 0.7494, 0.7104, 0.5942, 0.7104, 0.5854, 0.719, 0.7582, 0.719, 0.7494, 0.7104, 0.7582, 0.719, 0.7494, 0.5774, 0.7494, 0.7104, 0.7582, 0.719, 0.7582, 0.57, 0.7494, 0.5774, 0.7582, 0.57, 0.5942, 0.5774, 0.7494, 0.5774, 0.7582, 0.57, 0.5854, 0.57, 0.5942, 0.5774, 0.5854, 0.57, 0.5942, 0.7104, 0.5942, 0.5774, 0.5869, 0.7866, 0.6919, 0.7241, 0.6191, 0.7866, 0.6191, 0.7866, 0.6919, 0.7241, 0.6919, 0.8179, 0.6191, 0.7866, 0.6919, 0.8179, 0.6191, 0.792, 0.5146, 0.8179, 0.6191, 0.792, 0.6919, 0.8179, 0.5146, 0.8179, 0.5869, 0.792, 0.6191, 0.792, 0.5146, 0.8179, 0.5869, 0.7866, 0.5869, 0.792, 0.5146, 0.8179, 0.5146, 0.7241, 0.5869, 0.7866, 0.5869, 0.7866, 0.5146, 0.7241, 0.6919, 0.7241, 0.6194, 0.7918, 0.6194, 0.7866, 0.6917, 0.7242, 0.5874, 0.7866, 0.6917, 0.7242, 0.6194, 0.7866, 0.5874, 0.7866, 0.5147, 0.7242, 0.6917, 0.7242, 0.5874, 0.7918, 0.5147, 0.7242, 0.5874, 0.7866, 0.5874, 0.7918, 0.5148, 0.8177, 0.5147, 0.7242, 0.5148, 0.8177, 0.5874, 0.7918, 0.6194, 0.7918, 0.5148, 0.8177, 0.6194, 0.7918, 0.6917, 0.8177, 0.6194, 0.7918, 0.6917, 0.7242, 0.6917, 0.8177])
me_supply_crate03_reference.materials.append(mat_misc_crates)
me_supply_crate03_reference.update()
me_supply_crate03_reference.normals_split_custom_set([tuple(v) for v in zip(*[iter([0.0, 1.0, -0.0004669, 0.0, 1.0, -0.0004671, 0.0, 1.0, -0.0004669, 0.0, 1.0, -0.0004669, 0.0, 1.0, -0.0004671, 0.0, 1.0, -0.0004671, -3.397e-08, 0.0, -1.0, -3.476e-08, 0.0, -1.0, 2.3e-08, 0.0, -1.0, 2.3e-08, 0.0, -1.0, 1.783e-10, 1.613e-08, -1.0, -3.397e-08, 0.0, -1.0, 2.3e-08, 0.0, -1.0, 1.319e-08, 1.613e-08, -1.0, 1.783e-10, 1.613e-08, -1.0, 2.3e-08, 0.0, -1.0, 0.0, 0.0, -1.0, 1.319e-08, 1.613e-08, -1.0, 5.575e-07, -1.609e-08, 1.0, -2.617e-07, -1.606e-08, 1.0, -2.483e-07, -1.622e-08, 1.0, 5.575e-07, -1.609e-08, 1.0, 5.811e-09, -1.618e-08, 1.0, -2.617e-07, -1.606e-08, 1.0, 0.0, -1.0, 9.175e-05, 0.0, -1.0, 9.175e-05, 0.0, -1.0, 9.175e-05, 0.0, -1.0, 9.175e-05, 0.0, -1.0, 9.175e-05, 0.0, -1.0, 9.175e-05, -1.0, 2.925e-08, 0.0, -1.0, 1.117e-08, 0.0, -1.0, 4.042e-08, 0.0, -1.0, 2.925e-08, 0.0, -1.0, 0.0, 0.0, -1.0, 1.117e-08, 0.0, 1.0, 0.0, 0.0, 1.0, 0.0, 0.0, 1.0, 0.0, 0.0, 1.0, 0.0, 0.0, 1.0, 0.0, 0.0, 1.0, 0.0, 0.0, 0.0, -1.0, 9.177e-05, 0.0, -1.0, 9.163e-05, 0.0, -1.0, 9.178e-05, 0.0, -1.0, 9.177e-05, 0.0, -1.0, 9.162e-05, 0.0, -1.0, 9.163e-05, 4.264e-08, 0.0, 1.0, 1.005e-07, -1.618e-08, 1.0, 0.0, 0.0, 1.0, 4.264e-08, 0.0, 1.0, 5.54e-08, -1.61e-08, 1.0, 1.005e-07, -1.618e-08, 1.0, 4.264e-08, 0.0, 1.0, 5.575e-07, -1.609e-08, 1.0, 5.54e-08, -1.61e-08, 1.0, 4.264e-08, 0.0, 1.0, 5.811e-09, -1.618e-08, 1.0, 5.575e-07, -1.609e-08, 1.0, 4.264e-08, 0.0, 1.0, -3.705e-08, 0.0, 1.0, 5.811e-09, -1.618e-08, 1.0, 4.264e-08, 0.0, 1.0, -3.792e-08, 0.0, 1.0, -3.705e-08, 0.0, 1.0, 7.468e-09, 4.426e-08, -1.0, 9.144e-08, 4.426e-08, -1.0, 0.0, 4.426e-08, -1.0, 7.468e-09, 4.426e-08, -1.0, 9.891e-08, 4.426e-08, -1.0, 9.144e-08, 4.426e-08, -1.0, -0.2426, 0.0, -0.9701, -0.5641, 0.0, -0.8257, -0.2426, 0.0, -0.9701, -0.2426, 0.0, -0.9701, -0.5641, 0.0, -0.8257, -0.5641, 0.0, -0.8257, -0.5641, 0.0, -0.8257, -0.999, 0.0, 0.04569, -0.5641, 0.0, -0.8257, -0.5641, 0.0, -0.8257, -0.999, 0.0, 0.04571, -0.999, 0.0, 0.04569, -0.999, 0.0, 0.04571, -0.5515, 0.0, 0.8342, -0.999, 0.0, 0.04569, -0.999, 0.0, 0.04571, -0.5515, 0.0, 0.8342, -0.5515, 0.0, 0.8342, -0.5515, 0.0, 0.8342, -0.3012, 0.0, 0.9536, -0.5515, 0.0, 0.8342, -0.5515, 0.0, 0.8342, -0.3012, 0.0, 0.9536, -0.3012, 0.0, 0.9536, 7.427e-07, -1.0, 0.0, 7.427e-07, -1.0, 0.0, 7.427e-07, -1.0, 0.0, 7.427e-07, -1.0, 0.0, 7.427e-07, -1.0, 0.0, 7.427e-07, -1.0, 0.0, 1.0, 8.37e-08, 0.0, 1.0, 8.37e-08, 0.0, 1.0, 8.37e-08, 0.0, 1.0, -5.875e-08, 0.0, 1.0, -5.875e-08, 0.0, 1.0, -5.875e-08, 0.0, 0.0, 1.0, 0.0, 0.0, 1.0, 0.0, 0.0, 1.0, 0.0, 0.0, 1.0, 0.0, 0.0, 1.0, 0.0, 0.0, 1.0, 0.0, 1.0, 5.62e-09, 0.0, 1.0, 8.915e-11, 0.0, 1.0, 5.71e-09, 0.0, 1.0, 5.62e-09, 0.0, 1.0, 0.0, 0.0, 1.0, 8.915e-11, 0.0, -1.0, -8.37e-08, 0.0, -1.0, -8.37e-08, 0.0, -1.0, -8.37e-08, 0.0, -1.0, 6.658e-08, 0.0, -1.0, 6.658e-08, 0.0, -1.0, 6.658e-08, 0.0, -1.0, -4.528e-08, 0.0, -1.0, 8.166e-08, 0.0, -1.0, -4.733e-08, 0.0, -1.0, -4.528e-08, 0.0, -1.0, 8.37e-08, 0.0, -1.0, 8.166e-08, 0.0, -7.427e-07, 1.0, 0.0, -7.427e-07, 1.0, 0.0, -7.427e-07, 1.0, 0.0, -7.427e-07, 1.0, 0.0, -7.427e-07, 1.0, 0.0, -7.427e-07, 1.0, 0.0, 7.427e-07, -1.0, 0.0, 7.427e-07, -1.0, 0.0, 7.427e-07, -1.0, 0.0, 7.427e-07, -1.0, 0.0, 7.427e-07, -1.0, 0.0, 7.427e-07, -1.0, 0.0, 4.757e-07, 4.426e-08, -1.0, -3.768e-07, 4.426e-08, -1.0, 5.515e-07, 4.426e-08, -1.0, 4.757e-07, 4.426e-08, -1.0, -4.526e-07, 4.426e-08, -1.0, -3.768e-07, 4.426e-08, -1.0, 1.0, 0.0, 0.0, 1.0, 0.0, 0.0, 1.0, 0.0, 0.0, 1.0, 0.0, 0.0, 1.0, 0.0, 0.0, 1.0, 0.0, 0.0, -1.0, 0.0, 0.0, -1.0, 0.0, 0.0, -1.0, 0.0, 0.0, -1.0, 0.0, 0.0, -1.0, 0.0, 0.0, -1.0, 0.0, 0.0, 7.939e-08, -1.0, 0.0, 7.939e-08, -1.0, 0.0, 7.939e-08, -1.0, 0.0, 7.939e-08, -1.0, 0.0, 7.939e-08, -1.0, 0.0, 7.939e-08, -1.0, 0.0, -2.813e-07, -1.606e-08, 1.0, -2.483e-07, -1.622e-08, 1.0, -2.617e-07, -1.606e-08, 1.0, -2.813e-07, -1.606e-08, 1.0, -2.917e-07, -1.621e-08, 1.0, -2.483e-07, -1.622e-08, 1.0, 8.461e-09, 0.0, 1.0, 0.0, 0.0, 1.0, -2.813e-07, -1.606e-08, 1.0, 8.461e-09, 0.0, 1.0, -2.813e-07, -1.606e-08, 1.0, -2.617e-07, -1.606e-08, 1.0, -2.617e-07, -1.606e-08, 1.0, -1.514e-08, 0.0, 1.0, 8.461e-09, 0.0, 1.0, -2.617e-07, -1.606e-08, 1.0, 0.0, 0.0, 1.0, -1.514e-08, 0.0, 1.0, -1.0, 0.0, 0.0, -1.0, 0.0, 0.0, -1.0, 0.0, 0.0, -1.0, 0.0, 0.0, -1.0, 0.0, 0.0, -1.0, 0.0, 0.0, -1.191e-07, 1.0, 0.0, -1.191e-07, 1.0, 0.0, -1.191e-07, 1.0, 0.0, -1.191e-07, 1.0, 0.0, -1.191e-07, 1.0, 0.0, -1.191e-07, 1.0, 0.0, -7.224e-08, 1.0, 0.0, -7.224e-08, 1.0, 0.0, -7.224e-08, 1.0, 0.0, -7.224e-08, 1.0, 0.0, -7.224e-08, 1.0, 0.0, -7.224e-08, 1.0, 0.0, -2.917e-07, -1.621e-08, 1.0, 1.005e-07, -1.618e-08, 1.0, 5.54e-08, -1.61e-08, 1.0, -2.917e-07, -1.621e-08, 1.0, -2.813e-07, -1.606e-08, 1.0, 1.005e-07, -1.618e-08, 1.0, 1.806e-07, -1.0, 0.0, 1.806e-07, -1.0, 0.0, 1.806e-07, -1.0, 0.0, 1.806e-07, -1.0, 0.0, 1.806e-07, -1.0, 0.0, 1.806e-07, -1.0, 0.0, 1.0, 1.736e-07, 0.0, 1.0, 1.779e-07, 0.0, 1.0, 1.78e-07, 0.0, 1.0, 1.736e-07, 0.0, 1.0, 1.734e-07, 0.0, 1.0, 1.779e-07, 0.0, 1.119e-07, -1.0, 0.0, 1.119e-07, -1.0, 0.0, 1.119e-07, -1.0, 0.0, 1.119e-07, -1.0, 0.0, 1.119e-07, -1.0, 0.0, 1.119e-07, -1.0, 0.0, -3.085e-09, -4.325e-08, 1.0, 2.085e-09, -4.325e-08, 1.0, -2.807e-08, -4.325e-08, 1.0, -3.085e-09, -4.325e-08, 1.0, 2.707e-08, -4.325e-08, 1.0, 2.085e-09, -4.325e-08, 1.0, -1.492e-07, 1.0, 0.0, -1.492e-07, 1.0, 0.0, -1.492e-07, 1.0, 0.0, -1.492e-07, 1.0, 0.0, -1.492e-07, 1.0, 0.0, -1.492e-07, 1.0, 0.0, 1.453e-08, 0.0, -1.0, 1.795e-08, 0.0, -1.0, -1.295e-09, 0.0, -1.0, 1.453e-08, 0.0, -1.0, 3.377e-08, 0.0, -1.0, 1.795e-08, 0.0, -1.0, -1.0, -1.275e-07, 0.0, -1.0, -2.63e-07, 0.0, -1.0, -1.234e-07, 0.0, -1.0, -1.275e-07, 0.0, -1.0, -2.67e-07, 0.0, -1.0, -2.63e-07, 0.0, -1.246e-07, 1.0, 0.0, -1.246e-07, 1.0, 0.0, -1.246e-07, 1.0, 0.0, -1.246e-07, 1.0, 0.0, -1.246e-07, 1.0, 0.0, -1.246e-07, 1.0, 0.0, 1.0, -1.566e-09, 0.0, 1.0, -7.742e-08, 0.0, 1.0, 0.0, 0.0, 1.0, -1.566e-09, 0.0, 1.0, -7.898e-08, 0.0, 1.0, -7.742e-08, 0.0, 8.309e-08, -1.0, 0.0, 8.309e-08, -1.0, 0.0, 8.309e-08, -1.0, 0.0, 8.309e-08, -1.0, 0.0, 8.309e-08, -1.0, 0.0, 8.309e-08, -1.0, 0.0, -1.0, 1.566e-09, 0.0, -1.0, 7.742e-08, 0.0, -1.0, 0.0, 0.0, -1.0, 1.566e-09, 0.0, -1.0, 7.898e-08, 0.0, -1.0, 7.742e-08, 0.0, 3.183e-08, -4.426e-08, 1.0, 3.898e-07, -4.426e-08, 1.0, 0.0, -4.426e-08, 1.0, 3.183e-08, -4.426e-08, 1.0, 4.216e-07, -4.426e-08, 1.0, 3.898e-07, -4.426e-08, 1.0, 7.427e-07, -1.0, 0.0, 7.427e-07, -1.0, 0.0, 7.427e-07, -1.0, 0.0, 7.427e-07, -1.0, 0.0, 7.427e-07, -1.0, 0.0, 7.427e-07, -1.0, 0.0, 1.0, -8.37e-08, 0.0, 1.0, -8.37e-08, 0.0, 1.0, -8.37e-08, 0.0, 1.0, 5.875e-08, 0.0, 1.0, 5.875e-08, 0.0, 1.0, 5.875e-08, 0.0, 0.0, 1.0, 0.0, 0.0, 1.0, 0.0, 0.0, 1.0, 0.0, 0.0, 1.0, 0.0, 0.0, 1.0, 0.0, 0.0, 1.0, 0.0, 1.0, 5.62e-09, 0.0, 1.0, 8.915e-11, 0.0, 1.0, 5.71e-09, 0.0, 1.0, 5.62e-09, 0.0, 1.0, 0.0, 0.0, 1.0, 8.915e-11, 0.0, -1.0, 8.37e-08, 0.0, -1.0, 8.37e-08, 0.0, -1.0, 8.37e-08, 0.0, -1.0, -6.658e-08, 0.0, -1.0, -6.658e-08, 0.0, -1.0, -6.658e-08, 0.0, -1.0, -4.528e-08, 0.0, -1.0, 8.166e-08, 0.0, -1.0, -4.733e-08, 0.0, -1.0, -4.528e-08, 0.0, -1.0, 8.37e-08, 0.0, -1.0, 8.166e-08, 0.0, -7.427e-07, 1.0, 0.0, -7.427e-07, 1.0, 0.0, -7.427e-07, 1.0, 0.0, -7.427e-07, 1.0, 0.0, -7.427e-07, 1.0, 0.0, -7.427e-07, 1.0, 0.0, 7.427e-07, -1.0, 0.0, 7.427e-07, -1.0, 0.0, 7.427e-07, -1.0, 0.0, 7.427e-07, -1.0, 0.0, 7.427e-07, -1.0, 0.0, 7.427e-07, -1.0, 0.0, -4.78e-07, -4.426e-08, 1.0, 3.481e-07, -4.426e-08, 1.0, -5.515e-07, -4.426e-08, 1.0, -4.78e-07, -4.426e-08, 1.0, 4.216e-07, -4.426e-08, 1.0, 3.481e-07, -4.426e-08, 1.0, 1.783e-10, 1.613e-08, -1.0, -3.53e-09, 1.613e-08, -1.0, 2.754e-09, 1.613e-08, -1.0, 1.783e-10, 1.613e-08, -1.0, 1.319e-08, 1.613e-08, -1.0, -3.53e-09, 1.613e-08, -1.0, -3.906e-09, -4.842e-08, 1.0, -3.034e-09, -4.842e-08, 1.0, 0.0, -4.842e-08, 1.0, -3.906e-09, -4.842e-08, 1.0, -6.94e-09, -4.842e-08, 1.0, -3.034e-09, -4.842e-08, 1.0, 1.0, -8.526e-09, 0.0, 1.0, 4.919e-08, 0.0, 1.0, -4.418e-08, 0.0, 1.0, -8.526e-09, 0.0, 1.0, 8.484e-08, 0.0, 1.0, 4.919e-08, 0.0, 0.0, 1.0, -0.0004669, 0.0, 1.0, -0.0004671, 0.0, 1.0, -0.0004669, 0.0, 1.0, -0.0004669, 0.0, 1.0, -0.0004671, 0.0, 1.0, -0.0004671, 0.0, -1.0, 2.055e-07, 0.0, -1.0, 7.243e-07, 0.0, -1.0, 0.0, 0.0, -1.0, 2.055e-07, 0.0, -1.0, 6.135e-07, 0.0, -1.0, 7.243e-07, 0.0, -1.0, 2.055e-07, 0.0, -1.0, 0.0, 0.0, -1.0, 6.135e-07, 0.0, 1.0, 1.593e-07, 0.0, 1.0, -1.951e-07, 0.0, 1.0, 0.0, 0.0, 1.0, 1.593e-07, 0.0, 1.0, -1.116e-07, 0.0, 1.0, -1.951e-07, 0.0, 1.0, 1.593e-07, 0.0, 1.0, 1.517e-06, 0.0, 1.0, -1.116e-07, 0.0, 1.0, -1.376e-07, 0.0, 1.0, 2.028e-07, 0.0, 1.0, 0.0, 0.0, 1.0, -1.376e-07, 0.0, 1.0, 1.1e-07, 0.0, 1.0, 2.028e-07, 0.0, 1.0, -1.376e-07, 0.0, 1.0, -1.154e-06, 0.0, 1.0, 1.1e-07, 0.0, -1.0, -2.415e-07, 0.0, -1.0, -3.202e-07, 0.0, -1.0, -1.517e-06, 0.0, -1.0, -2.415e-07, 0.0, -1.0, 0.0, 0.0, -1.0, -3.202e-07, 0.0, -1.0, -2.415e-07, 0.0, -1.0, 0.0, 0.0, -1.0, 0.0, -3.53e-09, 1.613e-08, -1.0, 0.0, 0.0, -1.0, -6.718e-09, 0.0, -1.0, -3.53e-09, 1.613e-08, -1.0, -6.718e-09, 0.0, -1.0, 5.413e-09, 0.0, -1.0, 5.413e-09, 0.0, -1.0, 2.754e-09, 1.613e-08, -1.0, -3.53e-09, 1.613e-08, -1.0, 5.413e-09, 0.0, -1.0, 0.0, 0.0, -1.0, 2.754e-09, 1.613e-08, -1.0, 0.2426, 0.0, -0.9701, 0.5641, 0.0, -0.8257, 0.2426, 0.0, -0.9701, 0.2426, 0.0, -0.9701, 0.5641, 0.0, -0.8257, 0.5641, 0.0, -0.8257, 0.5641, 0.0, -0.8257, 0.999, 0.0, 0.04569, 0.5641, 0.0, -0.8257, 0.5641, 0.0, -0.8257, 0.999, 0.0, 0.04571, 0.999, 0.0, 0.04569, 0.999, 0.0, 0.04571, 0.5515, 0.0, 0.8342, 0.999, 0.0, 0.04569, 0.999, 0.0, 0.04571, 0.5515, 0.0, 0.8342, 0.5515, 0.0, 0.8342, 0.5515, 0.0, 0.8342, 0.3012, 0.0, 0.9536, 0.5515, 0.0, 0.8342, 0.5515, 0.0, 0.8342, 0.3012, 0.0, 0.9536, 0.3012, 0.0, 0.9536, 8.091e-05, -0.5468, -0.8373, 2.921e-06, -0.8715, -0.4904, 1.0, 0.0003995, -0.0003622, -1.0, 0.0015, -0.0008824, 2.921e-06, -0.8715, -0.4904, 8.091e-05, -0.5468, -0.8373, -1.0, 0.0015, -0.0008824, -1.0, 0.0003745, -0.0003704, 2.921e-06, -0.8715, -0.4904, 0.0001435, 0.5494, 0.8355, -1.0, 0.0003745, -0.0003704, -1.0, 0.0015, -0.0008824, 1.087e-05, 0.1639, 0.9865, 0.0001435, 0.5494, 0.8355, -1.0, 0.0015, -0.0008824, 1.0, 0.001103, -0.0004567, 0.0001435, 0.5494, 0.8355, 1.087e-05, 0.1639, 0.9865, 1.0, -0.001114, -0.0004518, 1.0, 0.001103, -0.0004567, 1.087e-05, 0.1639, 0.9865, -1.286e-05, 0.1617, -0.9868, 1.0, 0.001103, -0.0004567, 1.0, -0.001114, -0.0004518, 1.0, -0.001114, -0.0004518, -9.947e-06, 0.5466, -0.8374, -1.286e-05, 0.1617, -0.9868, -1.286e-05, 0.1617, -0.9868, -9.947e-06, 0.5466, -0.8374, -1.0, -0.001493, -0.0008489, -9.947e-06, 0.5466, -0.8374, -1.0, -0.000491, -0.0006808, -1.0, -0.001493, -0.0008489, -1.0, -0.001493, -0.0008489, -1.0, -0.000491, -0.0006808, 1.011e-06, -0.8629, 0.5054, -1.0, -0.000491, -0.0006808, 9.95e-06, -0.9992, 0.04105, 1.011e-06, -0.8629, 0.5054, 1.011e-06, -0.8629, 0.5054, 9.95e-06, -0.9992, 0.04105, 1.0, -0.0005926, 0.002522, 9.95e-06, -0.9992, 0.04105, 1.0, -0.003776, 0.006331, 1.0, -0.0005926, 0.002522, 1.0, -0.0005926, 0.002522, 1.0, -0.003776, 0.006331, 1.647e-05, 0.855, 0.5187, 1.0, -0.003776, 0.006331, 1.155e-05, 0.4557, 0.8901, 1.647e-05, 0.855, 0.5187, 1.647e-05, 0.855, 0.5187, 1.155e-05, 0.4557, 0.8901, -1.0, -0.006987, 0.004824, -1.0, 0.001105, -0.000452, -1.0, 0.0015, -0.0008824, 8.091e-05, -0.5468, -0.8373, 1.087e-05, 0.1639, 0.9865, -1.0, 0.0015, -0.0008824, -1.0, 0.001105, -0.000452, -1.115e-05, -0.1639, 0.9865, 1.087e-05, 0.1639, 0.9865, -1.0, 0.001105, -0.000452, 1.0, -0.001114, -0.0004518, 1.087e-05, 0.1639, 0.9865, -1.115e-05, -0.1639, 0.9865, -1.115e-05, -0.1639, 0.9865, 1.0, -0.001497, -0.0008767, 1.0, -0.001114, -0.0004518, 1.0, -0.001114, -0.0004518, 1.0, -0.001497, -0.0008767, -9.947e-06, 0.5466, -0.8374, 1.0, -0.001497, -0.0008767, -4.079e-06, 0.862, -0.5068, -9.947e-06, 0.5466, -0.8374, -9.947e-06, 0.5466, -0.8374, -4.079e-06, 0.862, -0.5068, -1.0, -0.000491, -0.0006808, -4.079e-06, 0.862, -0.5068, -1.0, -0.0006438, 0.002527, -1.0, -0.000491, -0.0006808, -1.0, -0.000491, -0.0006808, -1.0, -0.0006438, 0.002527, 9.95e-06, -0.9992, 0.04105, -1.0, -0.0006438, 0.002527, 2.224e-05, -0.8625, -0.506, 9.95e-06, -0.9992, 0.04105, 9.95e-06, -0.9992, 0.04105, 2.224e-05, -0.8625, -0.506, 1.0, -0.003776, 0.006331, 2.224e-05, -0.8625, -0.506, 1.0, -0.006983, 0.004815, 1.0, -0.003776, 0.006331, 1.0, -0.003776, 0.006331, 1.0, -0.006983, 0.004815, 1.155e-05, 0.4557, 0.8901, 1.0, -0.006983, 0.004815, 9.398e-07, 0.1111, 0.9938, 1.155e-05, 0.4557, 0.8901, 1.155e-05, 0.4557, 0.8901, 9.398e-07, 0.1111, 0.9938, -1.0, -0.003724, 0.001285, -1.0, 0.003712, 0.00132, -1.0, -0.003724, 0.001285, 9.398e-07, 0.1111, 0.9938, -4.282e-05, 0.1186, -0.9929, -1.0, -0.003724, 0.001285, -1.0, 0.003712, 0.00132, -1.0, -0.001104, -0.0004559, 0.0003412, -0.5495, 0.8355, -1.115e-05, -0.1639, 0.9865, -1.115e-05, -0.1639, 0.9865, 0.0003412, -0.5495, 0.8355, 1.0, -0.001497, -0.0008767, 0.0003412, -0.5495, 0.8355, 1.0, -0.0004617, -0.0006977, 1.0, -0.001497, -0.0008767, 1.0, -0.001497, -0.0008767, 1.0, -0.0004617, -0.0006977, -4.079e-06, 0.862, -0.5068, 1.0, -0.0004617, -0.0006977, 1.946e-05, 0.9993, -0.03608, -4.079e-06, 0.862, -0.5068, -4.079e-06, 0.862, -0.5068, 1.946e-05, 0.9993, -0.03608, -1.0, -0.0006438, 0.002527, 1.946e-05, 0.9993, -0.03608, -1.0, -0.003772, 0.006339, -1.0, -0.0006438, 0.002527, -1.0, -0.0006438, 0.002527, -1.0, -0.003772, 0.006339, 2.224e-05, -0.8625, -0.506, -1.0, -0.003772, 0.006339, 1.446e-05, -0.4704, -0.8824, 2.224e-05, -0.8625, -0.506, 2.224e-05, -0.8625, -0.506, 1.446e-05, -0.4704, -0.8824, 1.0, -0.006983, 0.004815, 1.446e-05, -0.4704, -0.8824, 1.0, -0.003716, 0.00132, 1.0, -0.006983, 0.004815, 1.0, -0.006983, 0.004815, 1.0, -0.003716, 0.00132, 9.398e-07, 0.1111, 0.9938, 1.313e-05, -0.111, 0.9938, 9.398e-07, 0.1111, 0.9938, 1.0, -0.003716, 0.00132, -1.0, 0.003712, 0.00132, 9.398e-07, 0.1111, 0.9938, 1.313e-05, -0.111, 0.9938, -1.0, 0.006989, 0.004815, -1.0, 0.003712, 0.00132, 1.313e-05, -0.111, 0.9938, -1.398e-05, 0.4704, -0.8824, -1.0, 0.003712, 0.00132, -1.0, 0.006989, 0.004815, -2.136e-05, 0.8625, -0.506, -1.398e-05, 0.4704, -0.8824, -1.0, 0.006989, 0.004815, 1.0, 0.003779, 0.006343, -1.398e-05, 0.4704, -0.8824, -2.136e-05, 0.8625, -0.506, 1.011e-06, -0.8629, 0.5054, 1.0, -0.0005926, 0.002522, 1.0, -0.0004617, -0.0006977, 1.0, -0.0004617, -0.0006977, 1.0, -0.0005926, 0.002522, 1.946e-05, 0.9993, -0.03608, 1.0, -0.0005926, 0.002522, 1.647e-05, 0.855, 0.5187, 1.946e-05, 0.9993, -0.03608, 1.946e-05, 0.9993, -0.03608, 1.647e-05, 0.855, 0.5187, -1.0, -0.003772, 0.006339, 1.647e-05, 0.855, 0.5187, -1.0, -0.006987, 0.004824, -1.0, -0.003772, 0.006339, -1.0, -0.003772, 0.006339, -1.0, -0.006987, 0.004824, 1.446e-05, -0.4704, -0.8824, -1.0, -0.006987, 0.004824, 4.156e-05, -0.1186, -0.9929, 1.446e-05, -0.4704, -0.8824, 1.446e-05, -0.4704, -0.8824, 4.156e-05, -0.1186, -0.9929, 1.0, -0.003716, 0.00132, 1.0, 0.003718, 0.001284, 1.0, -0.003716, 0.00132, 4.156e-05, -0.1186, -0.9929, 1.313e-05, -0.111, 0.9938, 1.0, -0.003716, 0.00132, 1.0, 0.003718, 0.001284, -1.095e-05, -0.4557, 0.8901, 1.313e-05, -0.111, 0.9938, 1.0, 0.003718, 0.001284, -1.0, 0.006989, 0.004815, 1.313e-05, -0.111, 0.9938, -1.095e-05, -0.4557, 0.8901, -1.0, 0.003775, 0.006327, -1.0, 0.006989, 0.004815, -1.095e-05, -0.4557, 0.8901, -2.136e-05, 0.8625, -0.506, -1.0, 0.006989, 0.004815, -1.0, 0.003775, 0.006327, -1.232e-05, 0.9997, 0.02276, -2.136e-05, 0.8625, -0.506, -1.0, 0.003775, 0.006327, 1.0, 0.0005157, 0.00283, -2.136e-05, 0.8625, -0.506, -1.232e-05, 0.9997, 0.02276, 1.0, 0.0003995, -0.0003622, 1.0, 0.0005157, 0.00283, -1.232e-05, 0.9997, 0.02276, 2.921e-06, -0.8715, -0.4904, 1.0, 0.0005157, 0.00283, 1.0, 0.0003995, -0.0003622, 1.0, 0.0005157, 0.00283, 1.0, 0.003779, 0.006343, -2.136e-05, 0.8625, -0.506, -8.214e-06, -0.9999, -0.01703, 1.0, 0.003779, 0.006343, 1.0, 0.0005157, 0.00283, 2.921e-06, -0.8715, -0.4904, -8.214e-06, -0.9999, -0.01703, 1.0, 0.0005157, 0.00283, -1.0, 0.0003745, -0.0003704, -8.214e-06, -0.9999, -0.01703, 2.921e-06, -0.8715, -0.4904, 1.155e-05, 0.4557, 0.8901, -1.0, -0.003724, 0.001285, -1.0, -0.006987, 0.004824, -1.0, -0.006987, 0.004824, -1.0, -0.003724, 0.001285, 4.156e-05, -0.1186, -0.9929, -4.282e-05, 0.1186, -0.9929, 4.156e-05, -0.1186, -0.9929, -1.0, -0.003724, 0.001285, 1.0, 0.003718, 0.001284, 4.156e-05, -0.1186, -0.9929, -4.282e-05, 0.1186, -0.9929, 1.0, 0.007004, 0.004827, 1.0, 0.003718, 0.001284, -4.282e-05, 0.1186, -0.9929, -1.095e-05, -0.4557, 0.8901, 1.0, 0.003718, 0.001284, 1.0, 0.007004, 0.004827, -1.676e-05, -0.855, 0.5187, -1.095e-05, -0.4557, 0.8901, 1.0, 0.007004, 0.004827, -1.0, 0.003775, 0.006327, -1.095e-05, -0.4557, 0.8901, -1.676e-05, -0.855, 0.5187, -1.0, 0.0005227, 0.002833, -1.0, 0.003775, 0.006327, -1.676e-05, -0.855, 0.5187, -1.232e-05, 0.9997, 0.02276, -1.0, 0.003775, 0.006327, -1.0, 0.0005227, 0.002833, 5.885e-06, 0.8721, 0.4894, -1.232e-05, 0.9997, 0.02276, -1.0, 0.0005227, 0.002833, 1.0, 0.0003995, -0.0003622, -1.232e-05, 0.9997, 0.02276, 5.885e-06, 0.8721, 0.4894, 1.0, 0.001491, -0.0008541, 1.0, 0.0003995, -0.0003622, 5.885e-06, 0.8721, 0.4894, 8.091e-05, -0.5468, -0.8373, 1.0, 0.0003995, -0.0003622, 1.0, 0.001491, -0.0008541, 1.273e-05, -0.1617, -0.9868, 8.091e-05, -0.5468, -0.8373, 1.0, 0.001491, -0.0008541, -1.0, 0.001105, -0.000452, 8.091e-05, -0.5468, -0.8373, 1.273e-05, -0.1617, -0.9868, -1.0, -0.001104, -0.0004559, -1.0, 0.001105, -0.000452, 1.273e-05, -0.1617, -0.9868, -1.115e-05, -0.1639, 0.9865, -1.0, 0.001105, -0.000452, -1.0, -0.001104, -0.0004559, -1.398e-05, 0.4704, -0.8824, -4.282e-05, 0.1186, -0.9929, -1.0, 0.003712, 0.00132, 1.0, 0.007004, 0.004827, -4.282e-05, 0.1186, -0.9929, -1.398e-05, 0.4704, -0.8824, 1.0, 0.003779, 0.006343, 1.0, 0.007004, 0.004827, -1.398e-05, 0.4704, -0.8824, -1.676e-05, -0.855, 0.5187, 1.0, 0.007004, 0.004827, 1.0, 0.003779, 0.006343, -8.214e-06, -0.9999, -0.01703, -1.676e-05, -0.855, 0.5187, 1.0, 0.003779, 0.006343, -1.0, 0.0005227, 0.002833, -1.676e-05, -0.855, 0.5187, -8.214e-06, -0.9999, -0.01703, -1.0, 0.0003745, -0.0003704, -1.0, 0.0005227, 0.002833, -8.214e-06, -0.9999, -0.01703, 5.885e-06, 0.8721, 0.4894, -1.0, 0.0005227, 0.002833, -1.0, 0.0003745, -0.0003704, 0.0001435, 0.5494, 0.8355, 5.885e-06, 0.8721, 0.4894, -1.0, 0.0003745, -0.0003704, 1.0, 0.001491, -0.0008541, 5.885e-06, 0.8721, 0.4894, 0.0001435, 0.5494, 0.8355, 1.0, 0.001103, -0.0004567, 1.0, 0.001491, -0.0008541, 0.0001435, 0.5494, 0.8355, 1.273e-05, -0.1617, -0.9868, 1.0, 0.001491, -0.0008541, 1.0, 0.001103, -0.0004567, -1.286e-05, 0.1617, -0.9868, 1.273e-05, -0.1617, -0.9868, 1.0, 0.001103, -0.0004567, -1.0, -0.001104, -0.0004559, 1.273e-05, -0.1617, -0.9868, -1.286e-05, 0.1617, -0.9868, -1.286e-05, 0.1617, -0.9868, -1.0, -0.001493, -0.0008489, -1.0, -0.001104, -0.0004559, -1.0, -0.001104, -0.0004559, -1.0, -0.001493, -0.0008489, 0.0003412, -0.5495, 0.8355, -1.0, -0.001493, -0.0008489, 1.011e-06, -0.8629, 0.5054, 0.0003412, -0.5495, 0.8355, 0.0003412, -0.5495, 0.8355, 1.011e-06, -0.8629, 0.5054, 1.0, -0.0004617, -0.0006977, -1.0, -0.006976, 0.004823, 4.195e-05, -0.1186, -0.9929, 1.458e-05, -0.4704, -0.8824, 1.458e-05, -0.4704, -0.8824, 4.195e-05, -0.1186, -0.9929, 1.0, -0.003717, 0.001321, 1.0, 0.003717, 0.001284, 1.0, -0.003717, 0.001321, 4.195e-05, -0.1186, -0.9929, -5.064e-08, -0.1111, 0.9938, 1.0, -0.003717, 0.001321, 1.0, 0.003717, 0.001284, -6.871e-06, -0.4557, 0.8901, -5.064e-08, -0.1111, 0.9938, 1.0, 0.003717, 0.001284, -1.0, 0.006988, 0.004817, -5.064e-08, -0.1111, 0.9938, -6.871e-06, -0.4557, 0.8901, -1.0, 0.003773, 0.006328, -1.0, 0.006988, 0.004817, -6.871e-06, -0.4557, 0.8901, -2.145e-05, 0.8625, -0.506, -1.0, 0.006988, 0.004817, -1.0, 0.003773, 0.006328, -1.269e-05, 0.9997, 0.02276, -2.145e-05, 0.8625, -0.506, -1.0, 0.003773, 0.006328, 1.0, 0.0005175, 0.002829, -2.145e-05, 0.8625, -0.506, -1.269e-05, 0.9997, 0.02276, 1.0, 0.0003518, -0.0003971, 1.0, 0.0005175, 0.002829, -1.269e-05, 0.9997, 0.02276, 1.592e-06, -0.8714, -0.4905, 1.0, 0.0005175, 0.002829, 1.0, 0.0003518, -0.0003971, 1.094e-05, -0.5466, -0.8374, 1.592e-06, -0.8714, -0.4905, 1.0, 0.0003518, -0.0003971, -1.0, 0.001493, -0.0008789, 1.592e-06, -0.8714, -0.4905, 1.094e-05, -0.5466, -0.8374, -1.0, 0.001118, -0.0004531, -1.0, 0.001493, -0.0008789, 1.094e-05, -0.5466, -0.8374, 1.077e-05, 0.1639, 0.9865, -1.0, 0.001493, -0.0008789, -1.0, 0.001118, -0.0004531, -1.194e-05, -0.1639, 0.9865, 1.077e-05, 0.1639, 0.9865, -1.0, 0.001118, -0.0004531, 1.0, -0.001109, -0.0004518, 1.077e-05, 0.1639, 0.9865, -1.194e-05, -0.1639, 0.9865, 1.0, 0.007007, 0.004829, 1.0, 0.003717, 0.001284, -4.164e-05, 0.1186, -0.9929, -6.871e-06, -0.4557, 0.8901, 1.0, 0.003717, 0.001284, 1.0, 0.007007, 0.004829, -1.423e-05, -0.855, 0.5187, -6.871e-06, -0.4557, 0.8901, 1.0, 0.007007, 0.004829, -1.0, 0.003773, 0.006328, -6.871e-06, -0.4557, 0.8901, -1.423e-05, -0.855, 0.5187, -1.0, 0.0005164, 0.002833, -1.0, 0.003773, 0.006328, -1.423e-05, -0.855, 0.5187, -1.269e-05, 0.9997, 0.02276, -1.0, 0.003773, 0.006328, -1.0, 0.0005164, 0.002833, 1.399e-06, 0.872, 0.4895, -1.269e-05, 0.9997, 0.02276, -1.0, 0.0005164, 0.002833, 1.0, 0.0003518, -0.0003971, -1.269e-05, 0.9997, 0.02276, 1.399e-06, 0.872, 0.4895, 1.0, 0.001487, -0.000851, 1.0, 0.0003518, -0.0003971, 1.399e-06, 0.872, 0.4895, 1.094e-05, -0.5466, -0.8374, 1.0, 0.0003518, -0.0003971, 1.0, 0.001487, -0.000851, 2.508e-05, -0.1618, -0.9868, 1.094e-05, -0.5466, -0.8374, 1.0, 0.001487, -0.000851, -1.0, 0.001118, -0.0004531, 1.094e-05, -0.5466, -0.8374, 2.508e-05, -0.1618, -0.9868, -1.0, -0.001105, -0.0004568, -1.0, 0.001118, -0.0004531, 2.508e-05, -0.1618, -0.9868, -1.194e-05, -0.1639, 0.9865, -1.0, 0.001118, -0.0004531, -1.0, -0.001105, -0.0004568, -1.0, -0.001105, -0.0004568, -0.0001443, -0.5494, 0.8355, -1.194e-05, -0.1639, 0.9865, -1.194e-05, -0.1639, 0.9865, -0.0001443, -0.5494, 0.8355, 1.0, -0.00148, -0.0008625, -0.0001443, -0.5494, 0.8355, 1.0, -0.0004555, -0.0006945, 1.0, -0.00148, -0.0008625, 1.0, -0.00148, -0.0008625, 1.0, -0.0004555, -0.0006945, -3.775e-06, 0.862, -0.5068, -7.32e-06, -0.9999, -0.01703, -1.423e-05, -0.855, 0.5187, 1.0, 0.003773, 0.006335, -1.0, 0.0005164, 0.002833, -1.423e-05, -0.855, 0.5187, -7.32e-06, -0.9999, -0.01703, -1.0, 0.0003854, -0.0003739, -1.0, 0.0005164, 0.002833, -7.32e-06, -0.9999, -0.01703, 1.399e-06, 0.872, 0.4895, -1.0, 0.0005164, 0.002833, -1.0, 0.0003854, -0.0003739, -0.0004006, 0.5496, 0.8355, 1.399e-06, 0.872, 0.4895, -1.0, 0.0003854, -0.0003739, 1.0, 0.001487, -0.000851, 1.399e-06, 0.872, 0.4895, -0.0004006, 0.5496, 0.8355, 1.0, 0.001098, -0.0004556, 1.0, 0.001487, -0.000851, -0.0004006, 0.5496, 0.8355, 2.508e-05, -0.1618, -0.9868, 1.0, 0.001487, -0.000851, 1.0, 0.001098, -0.0004556, -1.203e-05, 0.1617, -0.9868, 2.508e-05, -0.1618, -0.9868, 1.0, 0.001098, -0.0004556, -1.0, -0.001105, -0.0004568, 2.508e-05, -0.1618, -0.9868, -1.203e-05, 0.1617, -0.9868, -1.203e-05, 0.1617, -0.9868, -1.0, -0.001488, -0.0008439, -1.0, -0.001105, -0.0004568, -1.0, -0.001105, -0.0004568, -1.0, -0.001488, -0.0008439, -0.0001443, -0.5494, 0.8355, -1.0, -0.001488, -0.0008439, -2.054e-06, -0.8629, 0.5053, -0.0001443, -0.5494, 0.8355, -0.0001443, -0.5494, 0.8355, -2.054e-06, -0.8629, 0.5053, 1.0, -0.0004555, -0.0006945, -2.054e-06, -0.8629, 0.5053, 1.0, -0.0005968, 0.002514, 1.0, -0.0004555, -0.0006945, 1.0, -0.0004555, -0.0006945, 1.0, -0.0005968, 0.002514, 2.093e-05, 0.9993, -0.03608, 1.0, -0.0005968, 0.002514, 1.847e-05, 0.855, 0.5187, 2.093e-05, 0.9993, -0.03608, 2.093e-05, 0.9993, -0.03608, 1.847e-05, 0.855, 0.5187, -1.0, -0.003764, 0.006337, 1.0, -0.0004555, -0.0006945, 2.093e-05, 0.9993, -0.03608, -3.775e-06, 0.862, -0.5068, -3.775e-06, 0.862, -0.5068, 2.093e-05, 0.9993, -0.03608, -1.0, -0.000645, 0.002533, 2.093e-05, 0.9993, -0.03608, -1.0, -0.003764, 0.006337, -1.0, -0.000645, 0.002533, -1.0, -0.000645, 0.002533, -1.0, -0.003764, 0.006337, 2.291e-05, -0.8625, -0.506, 1.077e-05, 0.1639, 0.9865, -0.0004006, 0.5496, 0.8355, -1.0, 0.001493, -0.0008789, 1.0, 0.001098, -0.0004556, -0.0004006, 0.5496, 0.8355, 1.077e-05, 0.1639, 0.9865, 1.0, -0.001109, -0.0004518, 1.0, 0.001098, -0.0004556, 1.077e-05, 0.1639, 0.9865, -1.203e-05, 0.1617, -0.9868, 1.0, 0.001098, -0.0004556, 1.0, -0.001109, -0.0004518, 1.0, -0.001109, -0.0004518, -6.406e-05, 0.5467, -0.8373, -1.203e-05, 0.1617, -0.9868, -1.203e-05, 0.1617, -0.9868, -6.406e-05, 0.5467, -0.8373, -1.0, -0.001488, -0.0008439, -6.406e-05, 0.5467, -0.8373, -1.0, -0.0004902, -0.0006799, -1.0, -0.001488, -0.0008439, -1.0, -0.001488, -0.0008439, -1.0, -0.0004902, -0.0006799, -2.054e-06, -0.8629, 0.5053, -1.0, -0.0004902, -0.0006799, 5.11e-06, -0.9992, 0.04099, -2.054e-06, -0.8629, 0.5053, -2.054e-06, -0.8629, 0.5053, 5.11e-06, -0.9992, 0.04099, 1.0, -0.0005968, 0.002514, 5.11e-06, -0.9992, 0.04099, 1.0, -0.003771, 0.006334, 1.0, -0.0005968, 0.002514, 1.0, -0.0005968, 0.002514, 1.0, -0.003771, 0.006334, 1.847e-05, 0.855, 0.5187, 1.0, -0.003771, 0.006334, 1.025e-05, 0.4557, 0.8901, 1.847e-05, 0.855, 0.5187, 1.847e-05, 0.855, 0.5187, 1.025e-05, 0.4557, 0.8901, -1.0, -0.006976, 0.004823, 1.025e-05, 0.4557, 0.8901, -1.0, -0.003719, 0.001284, -1.0, -0.006976, 0.004823, -1.0, -0.006976, 0.004823, -1.0, -0.003719, 0.001284, 4.195e-05, -0.1186, -0.9929, -4.164e-05, 0.1186, -0.9929, 4.195e-05, -0.1186, -0.9929, -1.0, -0.003719, 0.001284, 1.0, 0.003717, 0.001284, 4.195e-05, -0.1186, -0.9929, -4.164e-05, 0.1186, -0.9929, -1.194e-05, -0.1639, 0.9865, 1.0, -0.00148, -0.0008625, 1.0, -0.001109, -0.0004518, 1.0, -0.001109, -0.0004518, 1.0, -0.00148, -0.0008625, -6.406e-05, 0.5467, -0.8373, 1.0, -0.00148, -0.0008625, -3.775e-06, 0.862, -0.5068, -6.406e-05, 0.5467, -0.8373, -6.406e-05, 0.5467, -0.8373, -3.775e-06, 0.862, -0.5068, -1.0, -0.0004902, -0.0006799, -3.775e-06, 0.862, -0.5068, -1.0, -0.000645, 0.002533, -1.0, -0.0004902, -0.0006799, -1.0, -0.0004902, -0.0006799, -1.0, -0.000645, 0.002533, 5.11e-06, -0.9992, 0.04099, -1.0, -0.000645, 0.002533, 2.291e-05, -0.8625, -0.506, 5.11e-06, -0.9992, 0.04099, 5.11e-06, -0.9992, 0.04099, 2.291e-05, -0.8625, -0.506, 1.0, -0.003771, 0.006334, 2.291e-05, -0.8625, -0.506, 1.0, -0.006981, 0.004816, 1.0, -0.003771, 0.006334, 1.0, -0.003771, 0.006334, 1.0, -0.006981, 0.004816, 1.025e-05, 0.4557, 0.8901, 1.0, -0.006981, 0.004816, -1.107e-06, 0.1111, 0.9938, 1.025e-05, 0.4557, 0.8901, 1.025e-05, 0.4557, 0.8901, -1.107e-06, 0.1111, 0.9938, -1.0, -0.003719, 0.001284, -1.0, 0.003713, 0.001321, -1.0, -0.003719, 0.001284, -1.107e-06, 0.1111, 0.9938, -4.164e-05, 0.1186, -0.9929, -1.0, -0.003719, 0.001284, -1.0, 0.003713, 0.001321, -1.526e-05, 0.4704, -0.8824, -4.164e-05, 0.1186, -0.9929, -1.0, 0.003713, 0.001321, 1.0, 0.007007, 0.004829, -4.164e-05, 0.1186, -0.9929, -1.526e-05, 0.4704, -0.8824, 1.0, 0.003773, 0.006335, 1.0, 0.007007, 0.004829, -1.526e-05, 0.4704, -0.8824, -1.423e-05, -0.855, 0.5187, 1.0, 0.007007, 0.004829, 1.0, 0.003773, 0.006335, 1.847e-05, 0.855, 0.5187, -1.0, -0.006976, 0.004823, -1.0, -0.003764, 0.006337, -1.0, -0.003764, 0.006337, -1.0, -0.006976, 0.004823, 1.458e-05, -0.4704, -0.8824, -1.0, -0.003764, 0.006337, 1.458e-05, -0.4704, -0.8824, 2.291e-05, -0.8625, -0.506, 2.291e-05, -0.8625, -0.506, 1.458e-05, -0.4704, -0.8824, 1.0, -0.006981, 0.004816, 1.458e-05, -0.4704, -0.8824, 1.0, -0.003717, 0.001321, 1.0, -0.006981, 0.004816, 1.0, -0.006981, 0.004816, 1.0, -0.003717, 0.001321, -1.107e-06, 0.1111, 0.9938, -5.064e-08, -0.1111, 0.9938, -1.107e-06, 0.1111, 0.9938, 1.0, -0.003717, 0.001321, -1.0, 0.003713, 0.001321, -1.107e-06, 0.1111, 0.9938, -5.064e-08, -0.1111, 0.9938, -1.0, 0.006988, 0.004817, -1.0, 0.003713, 0.001321, -5.064e-08, -0.1111, 0.9938, -1.526e-05, 0.4704, -0.8824, -1.0, 0.003713, 0.001321, -1.0, 0.006988, 0.004817, -2.145e-05, 0.8625, -0.506, -1.526e-05, 0.4704, -0.8824, -1.0, 0.006988, 0.004817, 1.0, 0.003773, 0.006335, -1.526e-05, 0.4704, -0.8824, -2.145e-05, 0.8625, -0.506, 1.0, 0.0005175, 0.002829, 1.0, 0.003773, 0.006335, -2.145e-05, 0.8625, -0.506, -7.32e-06, -0.9999, -0.01703, 1.0, 0.003773, 0.006335, 1.0, 0.0005175, 0.002829, 1.592e-06, -0.8714, -0.4905, -7.32e-06, -0.9999, -0.01703, 1.0, 0.0005175, 0.002829, -1.0, 0.0003854, -0.0003739, -7.32e-06, -0.9999, -0.01703, 1.592e-06, -0.8714, -0.4905, -1.0, 0.001493, -0.0008789, -1.0, 0.0003854, -0.0003739, 1.592e-06, -0.8714, -0.4905, -0.0004006, 0.5496, 0.8355, -1.0, 0.0003854, -0.0003739, -1.0, 0.001493, -0.0008789, -3.97e-09, 2.675e-08, -1.0, -4.009e-08, 2.194e-08, -1.0, -3.576e-08, 2.159e-08, -1.0, -4.009e-08, 2.194e-08, -1.0, -3.1e-07, 2.411e-08, -1.0, -3.576e-08, 2.159e-08, -1.0, -4.009e-08, 2.194e-08, -1.0, -2.625e-07, 2.437e-08, -1.0, -3.1e-07, 2.411e-08, -1.0, -2.625e-07, 2.437e-08, -1.0, 3.525e-07, 2.088e-08, -1.0, -3.1e-07, 2.411e-08, -1.0, -2.625e-07, 2.437e-08, -1.0, 4.272e-07, 2.407e-08, -1.0, 3.525e-07, 2.088e-08, -1.0, 4.272e-07, 2.407e-08, -1.0, 5.804e-11, 2.331e-08, -1.0, 3.525e-07, 2.088e-08, -1.0, 4.272e-07, 2.407e-08, -1.0, -3.97e-09, 2.675e-08, -1.0, 5.804e-11, 2.331e-08, -1.0, -3.97e-09, 2.675e-08, -1.0, -3.576e-08, 2.159e-08, -1.0, 5.804e-11, 2.331e-08, -1.0, -1.0, 3.34e-05, -4.052e-05, -1.0, -3.705e-05, -3.543e-05, -1.0, -3.298e-05, -4.054e-05, -1.0, -3.298e-05, -4.054e-05, -1.0, -3.705e-05, -3.543e-05, -1.0, -5.29e-05, 4.121e-05, -1.0, -3.298e-05, -4.054e-05, -1.0, -5.29e-05, 4.121e-05, -1.0, -2.8e-05, 0.0001121, -1.0, 5.29e-05, 4.132e-05, -1.0, -2.8e-05, 0.0001121, -1.0, -5.29e-05, 4.121e-05, -1.0, 5.29e-05, 4.132e-05, -1.0, 2.854e-05, 0.0001121, -1.0, -2.8e-05, 0.0001121, -1.0, 5.29e-05, 4.132e-05, -1.0, 3.34e-05, -4.052e-05, -1.0, 2.854e-05, 0.0001121, -1.0, 5.29e-05, 4.132e-05, -1.0, 3.705e-05, -3.554e-05, -1.0, 3.34e-05, -4.052e-05, -1.0, 3.34e-05, -4.052e-05, -1.0, 3.705e-05, -3.554e-05, -1.0, -3.705e-05, -3.543e-05, 1.0, -3.477e-05, -0.0001419, 1.0, -4.137e-05, 5.13e-05, 1.0, -4.689e-05, 4.5e-05, 1.0, 3.96e-05, 5.134e-05, 1.0, -4.689e-05, 4.5e-05, 1.0, -4.137e-05, 5.13e-05, 1.0, 3.96e-05, 5.134e-05, 1.0, 4.676e-05, 4.487e-05, 1.0, -4.689e-05, 4.5e-05, 1.0, 3.405e-05, -0.000142, 1.0, 4.676e-05, 4.487e-05, 1.0, 3.96e-05, 5.134e-05, 1.0, 3.405e-05, -0.000142, 1.0, 6.674e-05, -5.218e-05, 1.0, 4.676e-05, 4.487e-05, 1.0, 6.674e-05, -5.218e-05, 1.0, 3.405e-05, -0.000142, 1.0, -3.477e-05, -0.0001419, 1.0, 6.674e-05, -5.218e-05, 1.0, -3.477e-05, -0.0001419, 1.0, -6.691e-05, -5.233e-05, 1.0, -3.477e-05, -0.0001419, 1.0, -4.689e-05, 4.5e-05, 1.0, -6.691e-05, -5.233e-05])] * 3)])

# ---- objects
ob_supply_crate03_reference = bpy.data.objects.new('supply_crate03_reference', me_supply_crate03_reference)

# ---- transforms, parenting, visibility, modifiers, constraints
ob_supply_crate03_reference.location = (0.0, 0.0, 0.0)
_vg = ob_supply_crate03_reference.vertex_groups.new(name='static_prop')
_vg.add([0, 1, 2, 3, 4, 5, 6, 7, 8, 9, 10, 11, 12, 13, 14, 15, 16, 17, 18, 19, 20, 21, 22, 23, 24, 25, 26, 27, 28, 29, 30, 31, 32, 33, 34, 35, 36, 37, 38, 39, 40, 41, 42, 43, 44, 45, 46, 47, 48, 49, 50, 51, 52, 53, 54, 55, 56, 57, 58, 59, 60, 61, 62, 63, 64, 65, 66, 67, 68, 69, 70, 71, 72, 73, 74, 75, 76, 77, 78, 79, 80, 81, 82, 83, 84, 85, 86, 87, 88, 89, 90, 91, 92, 93, 94, 95, 96, 97, 98, 99, 100, 101, 102, 103, 104, 105, 106, 107, 108, 109, 110, 111, 112, 113, 114, 115, 116, 117, 118, 119, 120, 121, 122, 123, 124, 125, 126, 127, 128, 129, 130, 131, 132, 133, 134, 135, 136, 137, 138, 139, 140, 141, 142, 143, 144, 145, 146, 147, 148, 149, 150, 151, 152, 153, 154, 155, 156, 157, 158, 159, 160, 161, 162, 163, 164, 165, 166, 167, 168, 169, 170, 171, 172, 173, 174, 175, 176, 177, 178, 179, 180, 181, 182, 183, 184, 185, 186, 187, 188, 189, 190, 191, 192, 193, 194, 195, 196, 197, 198, 199, 200, 201, 202, 203, 204, 205, 206, 207, 208, 209, 210, 211], 1.0, 'REPLACE')
_m = ob_supply_crate03_reference.modifiers.new('Armature', 'ARMATURE')

# ---- collection membership
col_supply_crate03_reference.objects.link(ob_supply_crate03_reference)

# ---- scene / render settings (as saved in the file)
scene.frame_start = 0; scene.frame_end = 0; scene.frame_set(0)
scene.render.engine = 'BLENDER_EEVEE_NEXT'
scene.cycles.sampling_pattern = 'TABULATED_SOBOL'
scene.cycles.use_light_tree = False
scene.view_settings.view_transform = 'Filmic'
bpy.context.view_layer.update()

# ---- added for rendering (the .blend has no active camera and no usable light): camera, sun
cam_auto = bpy.data.cameras.new('AutoCamera')
cam_auto.lens = 50.0
cam_auto.sensor_width = 36.0
cam_auto.clip_end = 1000.0
ob_auto_camera = bpy.data.objects.new('AutoCamera', cam_auto)
scene.collection.objects.link(ob_auto_camera)
ob_auto_camera.location = (34.1262, -40.8642, 26.8532)
ob_auto_camera.rotation_euler = (1.09748, -7.21219e-08, 0.694738)
scene.camera = ob_auto_camera
light_auto_sun = bpy.data.lights.new('AutoSun', 'SUN')
light_auto_sun.energy = 3.0
light_auto_sun.angle = 0.0523599
ob_auto_sun = bpy.data.objects.new('AutoSun', light_auto_sun)
scene.collection.objects.link(ob_auto_sun)
ob_auto_sun.rotation_euler = (0.872665, 0.174533, 0.523599)
bpy.context.view_layer.update()
